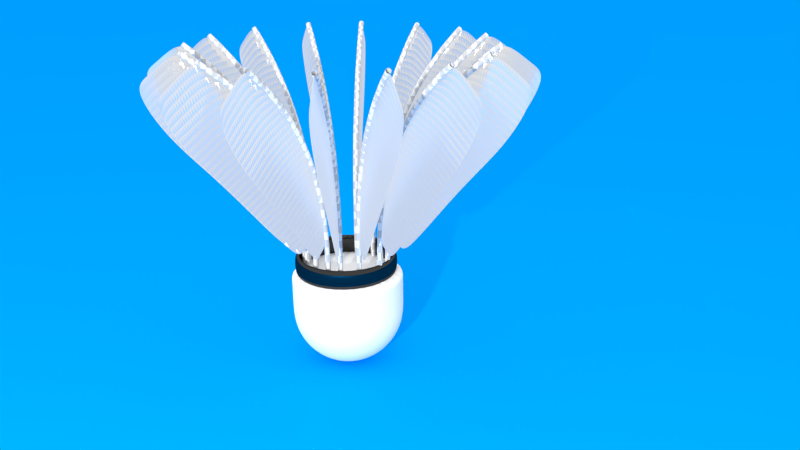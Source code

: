 # Source: bedminton_flower.blend  (saved by Blender 2.76.0; exported with 4.5.12 LTS)
import bpy
from mathutils import Matrix  # noqa: F401  (used for matrix-valued properties, if any)

bpy.ops.wm.read_factory_settings(use_empty=True)
scene = bpy.context.scene
scene.name = 'Scene'

# ---- collections
col_collection_1 = bpy.data.collections.new('Collection 1'); scene.collection.children.link(col_collection_1)

# ---- materials (node trees are filled in below, after node groups)
mat_material_005 = bpy.data.materials.new('Material.005')
mat_material_005.alpha_threshold = 0.0
mat_material_005.roughness = 0.5
mat_material_003 = bpy.data.materials.new('Material.003')
mat_material_003.alpha_threshold = 0.0
mat_material_003.roughness = 0.5
mat_hair = bpy.data.materials.new('hair')
mat_hair.alpha_threshold = 0.0
mat_hair.roughness = 0.5
mat_material_002 = bpy.data.materials.new('Material.002')
mat_material_002.alpha_threshold = 0.0
mat_material_002.roughness = 0.5
mat_material_004 = bpy.data.materials.new('Material.004')
mat_material_004.alpha_threshold = 0.0
mat_material_004.roughness = 0.5

# ---- material node trees
mat_material_005.use_nodes = True; mat_material_005.node_tree.nodes.clear()
_N = mat_material_005.node_tree.nodes; _L = mat_material_005.node_tree.links
n0 = _N.new('ShaderNodeOutputMaterial'); n0.name = 'Material Output'; n0.location = (300, 300)
n1 = _N.new('ShaderNodeBsdfDiffuse'); n1.name = 'Diffuse BSDF'; n1.location = (10, 300)
n1.inputs[0].default_value = (0.0, 0.3446, 1.0, 1.0)
_L.new(n1.outputs[0], n0.inputs[0])
n0.is_active_output = True
mat_material_003.use_nodes = True; mat_material_003.node_tree.nodes.clear()
_N = mat_material_003.node_tree.nodes; _L = mat_material_003.node_tree.links
n0 = _N.new('ShaderNodeOutputMaterial'); n0.name = 'Material Output'; n0.location = (300, 300)
n1 = _N.new('ShaderNodeMixShader'); n1.name = 'Mix Shader'; n1.location = (10, 300)
n1.inputs[0].default_value = 0.05
n2 = _N.new('ShaderNodeBsdfDiffuse'); n2.name = 'Diffuse BSDF'; n2.location = (-190, 200)
n2.inputs[0].default_value = (0.0, 0.0, 0.0, 1.0)
n3 = _N.new('ShaderNodeBsdfAnisotropic'); n3.name = 'Glossy BSDF'; n3.location = (-190, 100)
n3.distribution = 'GGX'
n3.inputs[0].default_value = (1.0, 1.0, 1.0, 1.0)
n3.inputs[1].default_value = 0.0
_L.new(n1.outputs[0], n0.inputs[0])
_L.new(n2.outputs[0], n1.inputs[1])
_L.new(n3.outputs[0], n1.inputs[2])
n0.is_active_output = True
mat_hair.use_nodes = True; mat_hair.node_tree.nodes.clear()
_N = mat_hair.node_tree.nodes; _L = mat_hair.node_tree.links
n0 = _N.new('ShaderNodeOutputMaterial'); n0.name = 'Material Output'; n0.location = (300, 300)
n1 = _N.new('ShaderNodeMixShader'); n1.name = 'Mix Shader'; n1.location = (10, 300)
n2 = _N.new('ShaderNodeEmission'); n2.name = 'Emission'; n2.location = (-180, 200)
n2.inputs[0].default_value = (0.8, 0.8, 0.8, 1.0)
n3 = _N.new('ShaderNodeBsdfHair'); n3.name = 'Hair BSDF'; n3.location = (-190, 100)
n3.inputs[3].default_value = 0.0
_L.new(n1.outputs[0], n0.inputs[0])
_L.new(n2.outputs[0], n1.inputs[1])
_L.new(n3.outputs[0], n1.inputs[2])
n0.is_active_output = True
mat_material_002.use_nodes = True; mat_material_002.node_tree.nodes.clear()
_N = mat_material_002.node_tree.nodes; _L = mat_material_002.node_tree.links
n0 = _N.new('ShaderNodeOutputMaterial'); n0.name = 'Material Output'; n0.location = (300, 300)
n1 = _N.new('ShaderNodeBsdfDiffuse'); n1.name = 'Diffuse BSDF'; n1.location = (10, 300)
n2 = _N.new('ShaderNodeTexChecker'); n2.name = 'Checker Texture'; n2.location = (-180, 300)
n2.inputs[2].default_value = (0.5382, 0.5382, 0.5382, 1.0)
n2.inputs[3].default_value = 50.0
_L.new(n1.outputs[0], n0.inputs[0])
_L.new(n2.outputs[0], n1.inputs[0])
n0.is_active_output = True
mat_material_004.use_nodes = True; mat_material_004.node_tree.nodes.clear()
_N = mat_material_004.node_tree.nodes; _L = mat_material_004.node_tree.links
n0 = _N.new('ShaderNodeOutputMaterial'); n0.name = 'Material Output'; n0.location = (300, 300)
n1 = _N.new('ShaderNodeBsdfDiffuse'); n1.name = 'Diffuse BSDF'; n1.location = (10, 300)
n1.inputs[0].default_value = (1.0, 1.0, 1.0, 1.0)
_L.new(n1.outputs[0], n0.inputs[0])
n0.is_active_output = True

# ---- world
world_world = bpy.data.worlds.new('World'); scene.world = world_world
world_world.use_nodes = True; world_world.node_tree.nodes.clear()
_N = world_world.node_tree.nodes; _L = world_world.node_tree.links
n0 = _N.new('ShaderNodeOutputWorld'); n0.name = 'World Output'; n0.location = (300, 300)
n1 = _N.new('ShaderNodeBackground'); n1.name = 'Background'; n1.location = (10, 300)
n1.inputs[0].default_value = (1.0, 1.0, 1.0, 1.0)
_L.new(n1.outputs[0], n0.inputs[0])
n0.is_active_output = True
world_world.color = (1.0, 1.0, 1.0)
world_world.use_sun_shadow = False
world_world.sun_shadow_jitter_overblur = 0.0
world_world.cycles.sampling_method = 'MANUAL'
world_world.cycles.sample_map_resolution = 256

# ---- cameras
cam_camera = bpy.data.cameras.new('Camera')
cam_camera.clip_end = 100.0
cam_camera.lens = 35.0
cam_camera.sensor_width = 32.0
cam_camera.sensor_height = 18.0
cam_camera.ortho_scale = 7.314
cam_camera.dof.focus_distance = 0.0

# ---- lights
light_lamp = bpy.data.lights.new('Lamp', 'POINT')
light_lamp.transmission_factor = 0.0
light_lamp.cutoff_distance = 30.0
light_lamp.energy = 3000.0
light_lamp.shadow_buffer_clip_start = 1.001
light_lamp.shadow_soft_size = 0.1
light_lamp.shadow_maximum_resolution = 0.006
light_lamp.use_absolute_resolution = True
light_lamp.cycles.use_multiple_importance_sampling = False

# ---- meshes
me_plane_031 = bpy.data.meshes.new('Plane.031')
me_plane_031.from_pydata([(-1.0, -1.0, 0.0), (1.0, -1.0, 0.0), (-1.0, 1.0, 0.0), (1.0, 1.0, 0.0)], [], [(0, 1, 3, 2)])
me_plane_031.materials.append(mat_material_005)
me_plane_031.use_remesh_preserve_volume = False
me_plane_031.use_remesh_preserve_attributes = False
me_plane_031.use_mirror_vertex_groups = False
me_plane_031.update()
me_cylinder_003 = bpy.data.meshes.new('Cylinder.003')
me_cylinder_003.from_pydata([(0.0, 1.0, -1.0), (0.0, 1.0, 1.0), (0.1951, 0.9808, -1.0), (0.1951, 0.9808, 1.0), (0.3827, 0.9239, -1.0), (0.3827, 0.9239, 1.0), (0.5556, 0.8315, -1.0), (0.5556, 0.8315, 1.0), (0.7071, 0.7071, -1.0), (0.7071, 0.7071, 1.0), (0.8315, 0.5556, -1.0), (0.8315, 0.5556, 1.0), (0.9239, 0.3827, -1.0), (0.9239, 0.3827, 1.0), (0.9808, 0.1951, -1.0), (0.9808, 0.1951, 1.0), (1.0, 7.55e-08, -1.0), (1.0, 7.55e-08, 1.0), (0.9808, -0.1951, -1.0), (0.9808, -0.1951, 1.0), (0.9239, -0.3827, -1.0), (0.9239, -0.3827, 1.0), (0.8315, -0.5556, -1.0), (0.8315, -0.5556, 1.0), (0.7071, -0.7071, -1.0), (0.7071, -0.7071, 1.0), (0.5556, -0.8315, -1.0), (0.5556, -0.8315, 1.0), (0.3827, -0.9239, -1.0), (0.3827, -0.9239, 1.0), (0.1951, -0.9808, -1.0), (0.1951, -0.9808, 1.0), (-3.258e-07, -1.0, -1.0), (-3.258e-07, -1.0, 1.0), (-0.1951, -0.9808, -1.0), (-0.1951, -0.9808, 1.0), (-0.3827, -0.9239, -1.0), (-0.3827, -0.9239, 1.0), (-0.5556, -0.8315, -1.0), (-0.5556, -0.8315, 1.0), (-0.7071, -0.7071, -1.0), (-0.7071, -0.7071, 1.0), (-0.8315, -0.5556, -1.0), (-0.8315, -0.5556, 1.0), (-0.9239, -0.3827, -1.0), (-0.9239, -0.3827, 1.0), (-0.9808, -0.1951, -1.0), (-0.9808, -0.1951, 1.0), (-1.0, 9.656e-07, -1.0), (-1.0, 9.656e-07, 1.0), (-0.9808, 0.1951, -1.0), (-0.9808, 0.1951, 1.0), (-0.9239, 0.3827, -1.0), (-0.9239, 0.3827, 1.0), (-0.8315, 0.5556, -1.0), (-0.8315, 0.5556, 1.0), (-0.7071, 0.7071, -1.0), (-0.7071, 0.7071, 1.0), (-0.5556, 0.8315, -1.0), (-0.5556, 0.8315, 1.0), (-0.3827, 0.9239, -1.0), (-0.3827, 0.9239, 1.0), (-0.1951, 0.9808, -1.0), (-0.1951, 0.9808, 1.0), (5.978e-09, 0.8884, -0.9873), (0.1733, 0.8713, -0.9873), (0.1733, 0.8713, 0.9873), (5.978e-09, 0.8884, 0.9873), (0.34, 0.8207, -0.9873), (0.34, 0.8207, 0.9873), (0.4935, 0.7386, -0.9873), (0.4935, 0.7386, 0.9873), (0.6282, 0.6282, -0.9873), (0.6282, 0.6282, 0.9873), (0.7386, 0.4935, -0.9873), (0.7386, 0.4935, 0.9873), (0.8207, 0.34, -0.9873), (0.8207, 0.34, 0.9873), (0.8713, 0.1733, -0.9873), (0.8713, 0.1733, 0.9873), (0.8884, 1.026e-07, -0.9873), (0.8884, 1.026e-07, 0.9873), (0.8713, -0.1733, -0.9873), (0.8713, -0.1733, 0.9873), (0.8207, -0.34, -0.9873), (0.8207, -0.34, 0.9873), (0.7386, -0.4935, -0.9873), (0.7386, -0.4935, 0.9873), (0.6282, -0.6282, -0.9873), (0.6282, -0.6282, 0.9873), (0.4935, -0.7386, -0.9873), (0.4935, -0.7386, 0.9873), (0.34, -0.8207, -0.9873), (0.34, -0.8207, 0.9873), (0.1733, -0.8713, -0.9873), (0.1733, -0.8713, 0.9873), (-2.835e-07, -0.8884, -0.9873), (-2.835e-07, -0.8884, 0.9873), (-0.1733, -0.8713, -0.9873), (-0.1733, -0.8713, 0.9873), (-0.34, -0.8207, -0.9873), (-0.34, -0.8207, 0.9873), (-0.4935, -0.7386, -0.9873), (-0.4935, -0.7386, 0.9873), (-0.6282, -0.6282, -0.9873), (-0.6282, -0.6282, 0.9873), (-0.7386, -0.4935, -0.9873), (-0.7386, -0.4935, 0.9873), (-0.8207, -0.34, -0.9873), (-0.8207, -0.34, 0.9873), (-0.8713, -0.1733, -0.9873), (-0.8713, -0.1733, 0.9873), (-0.8884, 8.934e-07, -0.9873), (-0.8884, 8.934e-07, 0.9873), (-0.8713, 0.1733, -0.9873), (-0.8713, 0.1733, 0.9873), (-0.8207, 0.34, -0.9873), (-0.8207, 0.34, 0.9873), (-0.7386, 0.4935, -0.9873), (-0.7386, 0.4935, 0.9873), (-0.6282, 0.6282, -0.9873), (-0.6282, 0.6282, 0.9873), (-0.4935, 0.7386, -0.9873), (-0.4935, 0.7386, 0.9873), (-0.34, 0.8207, -0.9873), (-0.34, 0.8207, 0.9873), (-0.1733, 0.8713, -0.9873), (-0.1733, 0.8713, 0.9873), (5.978e-09, 0.8884, -0.3291), (5.978e-09, 0.8884, 0.3291), (0.1733, 0.8713, 0.3291), (0.1733, 0.8713, -0.3291), (0.34, 0.8207, 0.3291), (0.34, 0.8207, -0.3291), (0.4935, 0.7386, 0.3291), (0.4935, 0.7386, -0.3291), (0.6282, 0.6282, 0.3291), (0.6282, 0.6282, -0.3291), (0.7386, 0.4935, 0.3291), (0.7386, 0.4935, -0.3291), (0.8207, 0.34, 0.3291), (0.8207, 0.34, -0.3291), (0.8713, 0.1733, 0.3291), (0.8713, 0.1733, -0.3291), (0.8884, 1.026e-07, 0.3291), (0.8884, 1.026e-07, -0.3291), (0.8713, -0.1733, 0.3291), (0.8713, -0.1733, -0.3291), (0.8207, -0.34, 0.3291), (0.8207, -0.34, -0.3291), (0.7386, -0.4935, 0.3291), (0.7386, -0.4935, -0.3291), (0.6282, -0.6282, 0.3291), (0.6282, -0.6282, -0.3291), (0.4935, -0.7386, 0.3291), (0.4935, -0.7386, -0.3291), (0.34, -0.8207, 0.3291), (0.34, -0.8207, -0.3291), (0.1733, -0.8713, 0.3291), (0.1733, -0.8713, -0.3291), (-2.835e-07, -0.8884, 0.3291), (-2.835e-07, -0.8884, -0.3291), (-0.1733, -0.8713, 0.3291), (-0.1733, -0.8713, -0.3291), (-0.34, -0.8207, 0.3291), (-0.34, -0.8207, -0.3291), (-0.4935, -0.7386, 0.3291), (-0.4935, -0.7386, -0.3291), (-0.6282, -0.6282, 0.3291), (-0.6282, -0.6282, -0.3291), (-0.7386, -0.4935, 0.3291), (-0.7386, -0.4935, -0.3291), (-0.8207, -0.34, 0.3291), (-0.8207, -0.34, -0.3291), (-0.8713, -0.1733, 0.3291), (-0.8713, -0.1733, -0.3291), (-0.8884, 8.934e-07, 0.3291), (-0.8884, 8.934e-07, -0.3291), (-0.8713, 0.1733, 0.3291), (-0.8713, 0.1733, -0.3291), (-0.8207, 0.34, 0.3291), (-0.8207, 0.34, -0.3291), (-0.7386, 0.4935, 0.3291), (-0.7386, 0.4935, -0.3291), (-0.6282, 0.6282, 0.3291), (-0.6282, 0.6282, -0.3291), (-0.4935, 0.7386, 0.3291), (-0.4935, 0.7386, -0.3291), (-0.34, 0.8207, 0.3291), (-0.34, 0.8207, -0.3291), (-0.1733, 0.8713, 0.3291), (-0.1733, 0.8713, -0.3291)], [], [(0, 2, 3, 1), (2, 4, 5, 3), (4, 6, 7, 5), (6, 8, 9, 7), (8, 10, 11, 9), (10, 12, 13, 11), (12, 14, 15, 13), (14, 16, 17, 15), (16, 18, 19, 17), (18, 20, 21, 19), (20, 22, 23, 21), (22, 24, 25, 23), (24, 26, 27, 25), (26, 28, 29, 27), (28, 30, 31, 29), (30, 32, 33, 31), (32, 34, 35, 33), (34, 36, 37, 35), (36, 38, 39, 37), (38, 40, 41, 39), (40, 42, 43, 41), (42, 44, 45, 43), (44, 46, 47, 45), (46, 48, 49, 47), (48, 50, 51, 49), (50, 52, 53, 51), (52, 54, 55, 53), (54, 56, 57, 55), (56, 58, 59, 57), (58, 60, 61, 59), (130, 66, 69, 132), (62, 0, 1, 63), (60, 62, 63, 61), (129, 67, 66, 130), (132, 69, 71, 134), (134, 71, 73, 136), (136, 73, 75, 138), (138, 75, 77, 140), (140, 77, 79, 142), (142, 79, 81, 144), (144, 81, 83, 146), (146, 83, 85, 148), (148, 85, 87, 150), (150, 87, 89, 152), (152, 89, 91, 154), (154, 91, 93, 156), (156, 93, 95, 158), (158, 95, 97, 160), (160, 97, 99, 162), (162, 99, 101, 164), (164, 101, 103, 166), (166, 103, 105, 168), (168, 105, 107, 170), (170, 107, 109, 172), (172, 109, 111, 174), (174, 111, 113, 176), (176, 113, 115, 178), (178, 115, 117, 180), (180, 117, 119, 182), (182, 119, 121, 184), (184, 121, 123, 186), (186, 123, 125, 188), (190, 127, 67, 129), (188, 125, 127, 190), (49, 51, 115, 113), (6, 4, 68, 70), (38, 36, 100, 102), (3, 5, 69, 66), (35, 37, 101, 99), (21, 23, 87, 85), (53, 55, 119, 117), (7, 9, 73, 71), (39, 41, 105, 103), (24, 22, 86, 88), (56, 54, 118, 120), (10, 8, 72, 74), (42, 40, 104, 106), (28, 26, 90, 92), (60, 58, 122, 124), (25, 27, 91, 89), (57, 59, 123, 121), (14, 12, 76, 78), (46, 44, 108, 110), (11, 13, 77, 75), (43, 45, 109, 107), (29, 31, 95, 93), (61, 63, 127, 125), (15, 17, 81, 79), (47, 49, 113, 111), (2, 0, 64, 65), (32, 30, 94, 96), (0, 62, 126, 64), (18, 16, 80, 82), (50, 48, 112, 114), (4, 2, 65, 68), (36, 34, 98, 100), (33, 35, 99, 97), (22, 20, 84, 86), (54, 52, 116, 118), (19, 21, 85, 83), (51, 53, 117, 115), (5, 7, 71, 69), (37, 39, 103, 101), (23, 25, 89, 87), (55, 57, 121, 119), (8, 6, 70, 72), (40, 38, 102, 104), (26, 24, 88, 90), (58, 56, 120, 122), (12, 10, 74, 76), (44, 42, 106, 108), (9, 11, 75, 73), (41, 43, 107, 105), (30, 28, 92, 94), (62, 60, 124, 126), (27, 29, 93, 91), (59, 61, 125, 123), (13, 15, 79, 77), (45, 47, 111, 109), (31, 33, 97, 95), (63, 1, 67, 127), (16, 14, 78, 80), (48, 46, 110, 112), (1, 3, 66, 67), (34, 32, 96, 98), (20, 18, 82, 84), (52, 50, 114, 116), (17, 19, 83, 81), (124, 189, 191, 126), (189, 188, 190, 191), (126, 191, 128, 64), (191, 190, 129, 128), (122, 187, 189, 124), (187, 186, 188, 189), (120, 185, 187, 122), (185, 184, 186, 187), (118, 183, 185, 120), (183, 182, 184, 185), (116, 181, 183, 118), (181, 180, 182, 183), (114, 179, 181, 116), (179, 178, 180, 181), (112, 177, 179, 114), (177, 176, 178, 179), (110, 175, 177, 112), (175, 174, 176, 177), (108, 173, 175, 110), (173, 172, 174, 175), (106, 171, 173, 108), (171, 170, 172, 173), (104, 169, 171, 106), (169, 168, 170, 171), (102, 167, 169, 104), (167, 166, 168, 169), (100, 165, 167, 102), (165, 164, 166, 167), (98, 163, 165, 100), (163, 162, 164, 165), (96, 161, 163, 98), (161, 160, 162, 163), (94, 159, 161, 96), (159, 158, 160, 161), (92, 157, 159, 94), (157, 156, 158, 159), (90, 155, 157, 92), (155, 154, 156, 157), (88, 153, 155, 90), (153, 152, 154, 155), (86, 151, 153, 88), (151, 150, 152, 153), (84, 149, 151, 86), (149, 148, 150, 151), (82, 147, 149, 84), (147, 146, 148, 149), (80, 145, 147, 82), (145, 144, 146, 147), (78, 143, 145, 80), (143, 142, 144, 145), (76, 141, 143, 78), (141, 140, 142, 143), (74, 139, 141, 76), (139, 138, 140, 141), (72, 137, 139, 74), (137, 136, 138, 139), (70, 135, 137, 72), (135, 134, 136, 137), (68, 133, 135, 70), (133, 132, 134, 135), (64, 128, 131, 65), (128, 129, 130, 131), (65, 131, 133, 68), (131, 130, 132, 133)])
me_cylinder_003.polygons.foreach_set('use_smooth', [True] * 192)
me_cylinder_003.materials.append(mat_material_003)
me_cylinder_003.use_remesh_preserve_volume = False
me_cylinder_003.use_remesh_preserve_attributes = False
me_cylinder_003.use_mirror_vertex_groups = False
me_cylinder_003.update()
me_plane_030 = bpy.data.meshes.new('Plane.030')
me_plane_030.from_pydata([(-0.9401, -1.095, -8.416e-09), (1.0, -0.4295, 0.0), (-1.0, 1.0, 0.0), (1.0, 0.4295, 0.0), (-1.0, 0.3333, 0.0), (-1.036, -0.7605, -5.571e-09), (1.0, -0.1432, 0.0), (1.0, 0.1432, 0.0), (-0.428, -1.563, -1.611e-08), (0.08492, -1.639, -2.685e-08), (0.582, -1.252, -2.266e-08), (0.5, 0.6123, 0.0), (0.0, 0.8225, 0.0), (-0.5, 1.175, 0.0), (0.5, -0.2041, 0.0), (0.0, -0.2742, 0.0), (-0.5, -0.3915, 0.0), (0.5, 0.2041, 0.0), (0.0, 0.2742, 0.0), (-0.5, 0.3915, 0.0)], [], [(17, 7, 3, 11), (10, 1, 6, 14), (14, 6, 7, 17), (5, 16, 19, 4), (16, 15, 18, 19), (15, 14, 17, 18), (0, 8, 16, 5), (8, 9, 15, 16), (9, 10, 14, 15), (4, 19, 13, 2), (19, 18, 12, 13), (18, 17, 11, 12)])
me_plane_030.materials.append(mat_hair)
me_plane_030.use_remesh_preserve_volume = False
me_plane_030.use_remesh_preserve_attributes = False
me_plane_030.use_mirror_vertex_groups = False
me_plane_030.update()
me_plane_029 = bpy.data.meshes.new('Plane.029')
me_plane_029.from_pydata([(-0.9401, -1.095, -8.416e-09), (1.0, -0.4295, 0.0), (-1.0, 1.0, 0.0), (1.0, 0.4295, 0.0), (-1.0, 0.3333, 0.0), (-1.036, -0.7605, -5.571e-09), (1.0, -0.1432, 0.0), (1.0, 0.1432, 0.0), (-0.428, -1.563, -1.611e-08), (0.08492, -1.639, -2.685e-08), (0.582, -1.252, -2.266e-08), (0.5, 0.6123, 0.0), (0.0, 0.8225, 0.0), (-0.5, 1.175, 0.0), (0.5, -0.2041, 0.0), (0.0, -0.2742, 0.0), (-0.5, -0.3915, 0.0), (0.5, 0.2041, 0.0), (0.0, 0.2742, 0.0), (-0.5, 0.3915, 0.0)], [], [(17, 7, 3, 11), (10, 1, 6, 14), (14, 6, 7, 17), (5, 16, 19, 4), (16, 15, 18, 19), (15, 14, 17, 18), (0, 8, 16, 5), (8, 9, 15, 16), (9, 10, 14, 15), (4, 19, 13, 2), (19, 18, 12, 13), (18, 17, 11, 12)])
me_plane_029.materials.append(mat_hair)
me_plane_029.use_remesh_preserve_volume = False
me_plane_029.use_remesh_preserve_attributes = False
me_plane_029.use_mirror_vertex_groups = False
me_plane_029.update()
me_plane_028 = bpy.data.meshes.new('Plane.028')
me_plane_028.from_pydata([(-0.9401, -1.095, -8.416e-09), (1.0, -0.4295, 0.0), (-1.0, 1.0, 0.0), (1.0, 0.4295, 0.0), (-1.0, 0.3333, 0.0), (-1.036, -0.7605, -5.571e-09), (1.0, -0.1432, 0.0), (1.0, 0.1432, 0.0), (-0.428, -1.563, -1.611e-08), (0.08492, -1.639, -2.685e-08), (0.582, -1.252, -2.266e-08), (0.5, 0.6123, 0.0), (0.0, 0.8225, 0.0), (-0.5, 1.175, 0.0), (0.5, -0.2041, 0.0), (0.0, -0.2742, 0.0), (-0.5, -0.3915, 0.0), (0.5, 0.2041, 0.0), (0.0, 0.2742, 0.0), (-0.5, 0.3915, 0.0)], [], [(17, 7, 3, 11), (10, 1, 6, 14), (14, 6, 7, 17), (5, 16, 19, 4), (16, 15, 18, 19), (15, 14, 17, 18), (0, 8, 16, 5), (8, 9, 15, 16), (9, 10, 14, 15), (4, 19, 13, 2), (19, 18, 12, 13), (18, 17, 11, 12)])
me_plane_028.materials.append(mat_hair)
me_plane_028.use_remesh_preserve_volume = False
me_plane_028.use_remesh_preserve_attributes = False
me_plane_028.use_mirror_vertex_groups = False
me_plane_028.update()
me_plane_027 = bpy.data.meshes.new('Plane.027')
me_plane_027.from_pydata([(-0.9401, -1.095, -8.416e-09), (1.0, -0.4295, 0.0), (-1.0, 1.0, 0.0), (1.0, 0.4295, 0.0), (-1.0, 0.3333, 0.0), (-1.036, -0.7605, -5.571e-09), (1.0, -0.1432, 0.0), (1.0, 0.1432, 0.0), (-0.428, -1.563, -1.611e-08), (0.08492, -1.639, -2.685e-08), (0.582, -1.252, -2.266e-08), (0.5, 0.6123, 0.0), (0.0, 0.8225, 0.0), (-0.5, 1.175, 0.0), (0.5, -0.2041, 0.0), (0.0, -0.2742, 0.0), (-0.5, -0.3915, 0.0), (0.5, 0.2041, 0.0), (0.0, 0.2742, 0.0), (-0.5, 0.3915, 0.0)], [], [(17, 7, 3, 11), (10, 1, 6, 14), (14, 6, 7, 17), (5, 16, 19, 4), (16, 15, 18, 19), (15, 14, 17, 18), (0, 8, 16, 5), (8, 9, 15, 16), (9, 10, 14, 15), (4, 19, 13, 2), (19, 18, 12, 13), (18, 17, 11, 12)])
me_plane_027.materials.append(mat_hair)
me_plane_027.use_remesh_preserve_volume = False
me_plane_027.use_remesh_preserve_attributes = False
me_plane_027.use_mirror_vertex_groups = False
me_plane_027.update()
me_plane_026 = bpy.data.meshes.new('Plane.026')
me_plane_026.from_pydata([(-0.9401, -1.095, -8.416e-09), (1.0, -0.4295, 0.0), (-1.0, 1.0, 0.0), (1.0, 0.4295, 0.0), (-1.0, 0.3333, 0.0), (-1.036, -0.7605, -5.571e-09), (1.0, -0.1432, 0.0), (1.0, 0.1432, 0.0), (-0.428, -1.563, -1.611e-08), (0.08492, -1.639, -2.685e-08), (0.582, -1.252, -2.266e-08), (0.5, 0.6123, 0.0), (0.0, 0.8225, 0.0), (-0.5, 1.175, 0.0), (0.5, -0.2041, 0.0), (0.0, -0.2742, 0.0), (-0.5, -0.3915, 0.0), (0.5, 0.2041, 0.0), (0.0, 0.2742, 0.0), (-0.5, 0.3915, 0.0)], [], [(17, 7, 3, 11), (10, 1, 6, 14), (14, 6, 7, 17), (5, 16, 19, 4), (16, 15, 18, 19), (15, 14, 17, 18), (0, 8, 16, 5), (8, 9, 15, 16), (9, 10, 14, 15), (4, 19, 13, 2), (19, 18, 12, 13), (18, 17, 11, 12)])
me_plane_026.materials.append(mat_hair)
me_plane_026.use_remesh_preserve_volume = False
me_plane_026.use_remesh_preserve_attributes = False
me_plane_026.use_mirror_vertex_groups = False
me_plane_026.update()
me_plane_025 = bpy.data.meshes.new('Plane.025')
me_plane_025.from_pydata([(-0.9401, -1.095, -8.416e-09), (1.0, -0.4295, 0.0), (-1.0, 1.0, 0.0), (1.0, 0.4295, 0.0), (-1.0, 0.3333, 0.0), (-1.036, -0.7605, -5.571e-09), (1.0, -0.1432, 0.0), (1.0, 0.1432, 0.0), (-0.428, -1.563, -1.611e-08), (0.08492, -1.639, -2.685e-08), (0.582, -1.252, -2.266e-08), (0.5, 0.6123, 0.0), (0.0, 0.8225, 0.0), (-0.5, 1.175, 0.0), (0.5, -0.2041, 0.0), (0.0, -0.2742, 0.0), (-0.5, -0.3915, 0.0), (0.5, 0.2041, 0.0), (0.0, 0.2742, 0.0), (-0.5, 0.3915, 0.0)], [], [(17, 7, 3, 11), (10, 1, 6, 14), (14, 6, 7, 17), (5, 16, 19, 4), (16, 15, 18, 19), (15, 14, 17, 18), (0, 8, 16, 5), (8, 9, 15, 16), (9, 10, 14, 15), (4, 19, 13, 2), (19, 18, 12, 13), (18, 17, 11, 12)])
me_plane_025.materials.append(mat_hair)
me_plane_025.use_remesh_preserve_volume = False
me_plane_025.use_remesh_preserve_attributes = False
me_plane_025.use_mirror_vertex_groups = False
me_plane_025.update()
me_plane_024 = bpy.data.meshes.new('Plane.024')
me_plane_024.from_pydata([(-0.9401, -1.095, -8.416e-09), (1.0, -0.4295, 0.0), (-1.0, 1.0, 0.0), (1.0, 0.4295, 0.0), (-1.0, 0.3333, 0.0), (-1.036, -0.7605, -5.571e-09), (1.0, -0.1432, 0.0), (1.0, 0.1432, 0.0), (-0.428, -1.563, -1.611e-08), (0.08492, -1.639, -2.685e-08), (0.582, -1.252, -2.266e-08), (0.5, 0.6123, 0.0), (0.0, 0.8225, 0.0), (-0.5, 1.175, 0.0), (0.5, -0.2041, 0.0), (0.0, -0.2742, 0.0), (-0.5, -0.3915, 0.0), (0.5, 0.2041, 0.0), (0.0, 0.2742, 0.0), (-0.5, 0.3915, 0.0)], [], [(17, 7, 3, 11), (10, 1, 6, 14), (14, 6, 7, 17), (5, 16, 19, 4), (16, 15, 18, 19), (15, 14, 17, 18), (0, 8, 16, 5), (8, 9, 15, 16), (9, 10, 14, 15), (4, 19, 13, 2), (19, 18, 12, 13), (18, 17, 11, 12)])
me_plane_024.materials.append(mat_hair)
me_plane_024.use_remesh_preserve_volume = False
me_plane_024.use_remesh_preserve_attributes = False
me_plane_024.use_mirror_vertex_groups = False
me_plane_024.update()
me_plane_023 = bpy.data.meshes.new('Plane.023')
me_plane_023.from_pydata([(-0.9401, -1.095, -8.416e-09), (1.0, -0.4295, 0.0), (-1.0, 1.0, 0.0), (1.0, 0.4295, 0.0), (-1.0, 0.3333, 0.0), (-1.036, -0.7605, -5.571e-09), (1.0, -0.1432, 0.0), (1.0, 0.1432, 0.0), (-0.428, -1.563, -1.611e-08), (0.08492, -1.639, -2.685e-08), (0.582, -1.252, -2.266e-08), (0.5, 0.6123, 0.0), (0.0, 0.8225, 0.0), (-0.5, 1.175, 0.0), (0.5, -0.2041, 0.0), (0.0, -0.2742, 0.0), (-0.5, -0.3915, 0.0), (0.5, 0.2041, 0.0), (0.0, 0.2742, 0.0), (-0.5, 0.3915, 0.0)], [], [(17, 7, 3, 11), (10, 1, 6, 14), (14, 6, 7, 17), (5, 16, 19, 4), (16, 15, 18, 19), (15, 14, 17, 18), (0, 8, 16, 5), (8, 9, 15, 16), (9, 10, 14, 15), (4, 19, 13, 2), (19, 18, 12, 13), (18, 17, 11, 12)])
me_plane_023.materials.append(mat_hair)
me_plane_023.use_remesh_preserve_volume = False
me_plane_023.use_remesh_preserve_attributes = False
me_plane_023.use_mirror_vertex_groups = False
me_plane_023.update()
me_plane_022 = bpy.data.meshes.new('Plane.022')
me_plane_022.from_pydata([(-0.9401, -1.095, -8.416e-09), (1.0, -0.4295, 0.0), (-1.0, 1.0, 0.0), (1.0, 0.4295, 0.0), (-1.0, 0.3333, 0.0), (-1.036, -0.7605, -5.571e-09), (1.0, -0.1432, 0.0), (1.0, 0.1432, 0.0), (-0.428, -1.563, -1.611e-08), (0.08492, -1.639, -2.685e-08), (0.582, -1.252, -2.266e-08), (0.5, 0.6123, 0.0), (0.0, 0.8225, 0.0), (-0.5, 1.175, 0.0), (0.5, -0.2041, 0.0), (0.0, -0.2742, 0.0), (-0.5, -0.3915, 0.0), (0.5, 0.2041, 0.0), (0.0, 0.2742, 0.0), (-0.5, 0.3915, 0.0)], [], [(17, 7, 3, 11), (10, 1, 6, 14), (14, 6, 7, 17), (5, 16, 19, 4), (16, 15, 18, 19), (15, 14, 17, 18), (0, 8, 16, 5), (8, 9, 15, 16), (9, 10, 14, 15), (4, 19, 13, 2), (19, 18, 12, 13), (18, 17, 11, 12)])
me_plane_022.materials.append(mat_hair)
me_plane_022.use_remesh_preserve_volume = False
me_plane_022.use_remesh_preserve_attributes = False
me_plane_022.use_mirror_vertex_groups = False
me_plane_022.update()
me_plane_021 = bpy.data.meshes.new('Plane.021')
me_plane_021.from_pydata([(-0.9401, -1.095, -8.416e-09), (1.0, -0.4295, 0.0), (-1.0, 1.0, 0.0), (1.0, 0.4295, 0.0), (-1.0, 0.3333, 0.0), (-1.036, -0.7605, -5.571e-09), (1.0, -0.1432, 0.0), (1.0, 0.1432, 0.0), (-0.428, -1.563, -1.611e-08), (0.08492, -1.639, -2.685e-08), (0.582, -1.252, -2.266e-08), (0.5, 0.6123, 0.0), (0.0, 0.8225, 0.0), (-0.5, 1.175, 0.0), (0.5, -0.2041, 0.0), (0.0, -0.2742, 0.0), (-0.5, -0.3915, 0.0), (0.5, 0.2041, 0.0), (0.0, 0.2742, 0.0), (-0.5, 0.3915, 0.0)], [], [(17, 7, 3, 11), (10, 1, 6, 14), (14, 6, 7, 17), (5, 16, 19, 4), (16, 15, 18, 19), (15, 14, 17, 18), (0, 8, 16, 5), (8, 9, 15, 16), (9, 10, 14, 15), (4, 19, 13, 2), (19, 18, 12, 13), (18, 17, 11, 12)])
me_plane_021.materials.append(mat_hair)
me_plane_021.use_remesh_preserve_volume = False
me_plane_021.use_remesh_preserve_attributes = False
me_plane_021.use_mirror_vertex_groups = False
me_plane_021.update()
me_plane_020 = bpy.data.meshes.new('Plane.020')
me_plane_020.from_pydata([(-0.9401, -1.095, -8.416e-09), (1.0, -0.4295, 0.0), (-1.0, 1.0, 0.0), (1.0, 0.4295, 0.0), (-1.0, 0.3333, 0.0), (-1.036, -0.7605, -5.571e-09), (1.0, -0.1432, 0.0), (1.0, 0.1432, 0.0), (-0.428, -1.563, -1.611e-08), (0.08492, -1.639, -2.685e-08), (0.582, -1.252, -2.266e-08), (0.5, 0.6123, 0.0), (0.0, 0.8225, 0.0), (-0.5, 1.175, 0.0), (0.5, -0.2041, 0.0), (0.0, -0.2742, 0.0), (-0.5, -0.3915, 0.0), (0.5, 0.2041, 0.0), (0.0, 0.2742, 0.0), (-0.5, 0.3915, 0.0)], [], [(17, 7, 3, 11), (10, 1, 6, 14), (14, 6, 7, 17), (5, 16, 19, 4), (16, 15, 18, 19), (15, 14, 17, 18), (0, 8, 16, 5), (8, 9, 15, 16), (9, 10, 14, 15), (4, 19, 13, 2), (19, 18, 12, 13), (18, 17, 11, 12)])
me_plane_020.materials.append(mat_hair)
me_plane_020.use_remesh_preserve_volume = False
me_plane_020.use_remesh_preserve_attributes = False
me_plane_020.use_mirror_vertex_groups = False
me_plane_020.update()
me_plane_019 = bpy.data.meshes.new('Plane.019')
me_plane_019.from_pydata([(-0.9401, -1.095, -8.416e-09), (1.0, -0.4295, 0.0), (-1.0, 1.0, 0.0), (1.0, 0.4295, 0.0), (-1.0, 0.3333, 0.0), (-1.036, -0.7605, -5.571e-09), (1.0, -0.1432, 0.0), (1.0, 0.1432, 0.0), (-0.428, -1.563, -1.611e-08), (0.08492, -1.639, -2.685e-08), (0.582, -1.252, -2.266e-08), (0.5, 0.6123, 0.0), (0.0, 0.8225, 0.0), (-0.5, 1.175, 0.0), (0.5, -0.2041, 0.0), (0.0, -0.2742, 0.0), (-0.5, -0.3915, 0.0), (0.5, 0.2041, 0.0), (0.0, 0.2742, 0.0), (-0.5, 0.3915, 0.0)], [], [(17, 7, 3, 11), (10, 1, 6, 14), (14, 6, 7, 17), (5, 16, 19, 4), (16, 15, 18, 19), (15, 14, 17, 18), (0, 8, 16, 5), (8, 9, 15, 16), (9, 10, 14, 15), (4, 19, 13, 2), (19, 18, 12, 13), (18, 17, 11, 12)])
me_plane_019.materials.append(mat_hair)
me_plane_019.use_remesh_preserve_volume = False
me_plane_019.use_remesh_preserve_attributes = False
me_plane_019.use_mirror_vertex_groups = False
me_plane_019.update()
me_plane_018 = bpy.data.meshes.new('Plane.018')
me_plane_018.from_pydata([(-0.9401, -1.095, -8.416e-09), (1.0, -0.4295, 0.0), (-1.0, 1.0, 0.0), (1.0, 0.4295, 0.0), (-1.0, 0.3333, 0.0), (-1.036, -0.7605, -5.571e-09), (1.0, -0.1432, 0.0), (1.0, 0.1432, 0.0), (-0.428, -1.563, -1.611e-08), (0.08492, -1.639, -2.685e-08), (0.582, -1.252, -2.266e-08), (0.5, 0.6123, 0.0), (0.0, 0.8225, 0.0), (-0.5, 1.175, 0.0), (0.5, -0.2041, 0.0), (0.0, -0.2742, 0.0), (-0.5, -0.3915, 0.0), (0.5, 0.2041, 0.0), (0.0, 0.2742, 0.0), (-0.5, 0.3915, 0.0)], [], [(17, 7, 3, 11), (10, 1, 6, 14), (14, 6, 7, 17), (5, 16, 19, 4), (16, 15, 18, 19), (15, 14, 17, 18), (0, 8, 16, 5), (8, 9, 15, 16), (9, 10, 14, 15), (4, 19, 13, 2), (19, 18, 12, 13), (18, 17, 11, 12)])
me_plane_018.materials.append(mat_hair)
me_plane_018.use_remesh_preserve_volume = False
me_plane_018.use_remesh_preserve_attributes = False
me_plane_018.use_mirror_vertex_groups = False
me_plane_018.update()
me_plane_017 = bpy.data.meshes.new('Plane.017')
me_plane_017.from_pydata([(-0.9401, -1.095, -8.416e-09), (1.0, -0.4295, 0.0), (-1.0, 1.0, 0.0), (1.0, 0.4295, 0.0), (-1.0, 0.3333, 0.0), (-1.036, -0.7605, -5.571e-09), (1.0, -0.1432, 0.0), (1.0, 0.1432, 0.0), (-0.428, -1.563, -1.611e-08), (0.08492, -1.639, -2.685e-08), (0.582, -1.252, -2.266e-08), (0.5, 0.6123, 0.0), (0.0, 0.8225, 0.0), (-0.5, 1.175, 0.0), (0.5, -0.2041, 0.0), (0.0, -0.2742, 0.0), (-0.5, -0.3915, 0.0), (0.5, 0.2041, 0.0), (0.0, 0.2742, 0.0), (-0.5, 0.3915, 0.0)], [], [(17, 7, 3, 11), (10, 1, 6, 14), (14, 6, 7, 17), (5, 16, 19, 4), (16, 15, 18, 19), (15, 14, 17, 18), (0, 8, 16, 5), (8, 9, 15, 16), (9, 10, 14, 15), (4, 19, 13, 2), (19, 18, 12, 13), (18, 17, 11, 12)])
me_plane_017.materials.append(mat_hair)
me_plane_017.use_remesh_preserve_volume = False
me_plane_017.use_remesh_preserve_attributes = False
me_plane_017.use_mirror_vertex_groups = False
me_plane_017.update()
me_plane_016 = bpy.data.meshes.new('Plane.016')
me_plane_016.from_pydata([(-0.9401, -1.095, -8.416e-09), (1.0, -0.4295, 0.0), (-1.0, 1.0, 0.0), (1.0, 0.4295, 0.0), (-1.0, 0.3333, 0.0), (-1.036, -0.7605, -5.571e-09), (1.0, -0.1432, 0.0), (1.0, 0.1432, 0.0), (-0.428, -1.563, -1.611e-08), (0.08492, -1.639, -2.685e-08), (0.582, -1.252, -2.266e-08), (0.5, 0.6123, 0.0), (0.0, 0.8225, 0.0), (-0.5, 1.175, 0.0), (0.5, -0.2041, 0.0), (0.0, -0.2742, 0.0), (-0.5, -0.3915, 0.0), (0.5, 0.2041, 0.0), (0.0, 0.2742, 0.0), (-0.5, 0.3915, 0.0)], [], [(17, 7, 3, 11), (10, 1, 6, 14), (14, 6, 7, 17), (5, 16, 19, 4), (16, 15, 18, 19), (15, 14, 17, 18), (0, 8, 16, 5), (8, 9, 15, 16), (9, 10, 14, 15), (4, 19, 13, 2), (19, 18, 12, 13), (18, 17, 11, 12)])
me_plane_016.materials.append(mat_hair)
me_plane_016.use_remesh_preserve_volume = False
me_plane_016.use_remesh_preserve_attributes = False
me_plane_016.use_mirror_vertex_groups = False
me_plane_016.update()
me_plane_008 = bpy.data.meshes.new('Plane.008')
me_plane_008.from_pydata([(-0.9401, -1.095, -8.416e-09), (1.0, -0.4295, 0.0), (-1.0, 1.0, 0.0), (1.0, 0.4295, 0.0), (-1.0, 0.3333, 0.0), (-1.036, -0.7605, -5.571e-09), (1.0, -0.1432, 0.0), (1.0, 0.1432, 0.0), (-0.428, -1.563, -1.611e-08), (0.08492, -1.639, -2.685e-08), (0.582, -1.252, -2.266e-08), (0.5, 0.6123, 0.0), (0.0, 0.8225, 0.0), (-0.5, 1.175, 0.0), (0.5, -0.2041, 0.0), (0.0, -0.2742, 0.0), (-0.5, -0.3915, 0.0), (0.5, 0.2041, 0.0), (0.0, 0.2742, 0.0), (-0.5, 0.3915, 0.0)], [], [(17, 7, 3, 11), (10, 1, 6, 14), (14, 6, 7, 17), (5, 16, 19, 4), (16, 15, 18, 19), (15, 14, 17, 18), (0, 8, 16, 5), (8, 9, 15, 16), (9, 10, 14, 15), (4, 19, 13, 2), (19, 18, 12, 13), (18, 17, 11, 12)])
me_plane_008.materials.append(mat_hair)
me_plane_008.use_remesh_preserve_volume = False
me_plane_008.use_remesh_preserve_attributes = False
me_plane_008.use_mirror_vertex_groups = False
me_plane_008.update()
me_sphere = bpy.data.meshes.new('Sphere')
me_sphere.from_pydata([(-0.9808, -0.1951, 0.1686), (-1.0, 0.0, 7.55e-08), (-0.9808, 0.0, -0.1951), (-0.9239, 0.0, -0.3827), (-0.8315, 0.0, -0.5556), (-0.7071, 0.0, -0.7071), (-0.5556, 0.0, -0.8315), (-0.3827, 0.0, -0.9239), (-0.1951, 0.0, -0.9808), (-0.9239, -0.3827, 0.1686), (-0.9808, 0.1951, 7.55e-08), (-0.9619, 0.1913, -0.1951), (-0.9061, 0.1802, -0.3827), (-0.8155, 0.1622, -0.5556), (-0.6935, 0.1379, -0.7071), (-0.5449, 0.1084, -0.8315), (-0.3753, 0.07466, -0.9239), (-0.1913, 0.03806, -0.9808), (-0.8315, -0.5556, 0.1686), (-0.9239, 0.3827, 7.55e-08), (-0.9061, 0.3753, -0.1951), (-0.8536, 0.3536, -0.3827), (-0.7682, 0.3182, -0.5556), (-0.6533, 0.2706, -0.7071), (-0.5133, 0.2126, -0.8315), (-0.3536, 0.1464, -0.9239), (-0.1802, 0.07466, -0.9808), (-0.7071, -0.7071, 0.1686), (-0.8315, 0.5556, 7.55e-08), (-0.8155, 0.5449, -0.1951), (-0.7682, 0.5133, -0.3827), (-0.6913, 0.4619, -0.5556), (-0.5879, 0.3928, -0.7071), (-0.4619, 0.3087, -0.8315), (-0.3182, 0.2126, -0.9239), (-0.1622, 0.1084, -0.9808), (-0.5556, -0.8315, 0.1686), (-0.7071, 0.7071, 7.55e-08), (-0.6935, 0.6935, -0.1951), (-0.6533, 0.6533, -0.3827), (-0.5879, 0.5879, -0.5556), (-0.5, 0.5, -0.7071), (-0.3928, 0.3928, -0.8315), (-0.2706, 0.2706, -0.9239), (-0.1379, 0.1379, -0.9808), (-0.3827, -0.9239, 0.1686), (-0.5556, 0.8315, 7.55e-08), (-0.5449, 0.8155, -0.1951), (-0.5133, 0.7682, -0.3827), (-0.4619, 0.6913, -0.5556), (-0.3928, 0.5879, -0.7071), (-0.3087, 0.4619, -0.8315), (-0.2126, 0.3182, -0.9239), (-0.1084, 0.1622, -0.9808), (-0.1951, -0.9808, 0.1686), (-0.3827, 0.9239, 7.55e-08), (-0.3753, 0.9061, -0.1951), (-0.3536, 0.8536, -0.3827), (-0.3182, 0.7682, -0.5556), (-0.2706, 0.6533, -0.7071), (-0.2126, 0.5133, -0.8315), (-0.1464, 0.3536, -0.9239), (-0.07466, 0.1802, -0.9808), (1.229e-07, -1.0, 0.1686), (-0.1951, 0.9808, 7.55e-08), (-0.1913, 0.9619, -0.1951), (-0.1802, 0.9061, -0.3827), (-0.1622, 0.8155, -0.5556), (-0.1379, 0.6935, -0.7071), (-0.1084, 0.5449, -0.8315), (-0.07466, 0.3753, -0.9239), (-0.03806, 0.1913, -0.9808), (0.1951, -0.9808, 0.1686), (3.481e-07, 1.0, 7.55e-08), (3.703e-07, 0.9808, -0.1951), (3.951e-07, 0.9239, -0.3827), (3.882e-07, 0.8315, -0.5556), (4.165e-07, 0.7071, -0.7071), (3.759e-07, 0.5556, -0.8315), (3.309e-07, 0.3827, -0.9239), (3.366e-07, 0.1951, -0.9808), (0.3827, -0.9239, 0.1686), (0.1951, 0.9808, 7.55e-08), (0.1913, 0.9619, -0.1951), (0.1802, 0.9061, -0.3827), (0.1622, 0.8155, -0.5556), (0.138, 0.6935, -0.7071), (0.1084, 0.5449, -0.8315), (0.07466, 0.3753, -0.9239), (0.03806, 0.1913, -0.9808), (0.5556, -0.8315, 0.1686), (0.3827, 0.9239, 7.55e-08), (0.3753, 0.9061, -0.1951), (0.3536, 0.8536, -0.3827), (0.3182, 0.7682, -0.5556), (0.2706, 0.6533, -0.7071), (0.2126, 0.5133, -0.8315), (0.1464, 0.3536, -0.9239), (0.07466, 0.1802, -0.9808), (0.7071, -0.7071, 0.1686), (0.5556, 0.8315, 7.55e-08), (0.5449, 0.8155, -0.1951), (0.5133, 0.7682, -0.3827), (0.4619, 0.6913, -0.5556), (0.3928, 0.5879, -0.7071), (0.3087, 0.4619, -0.8315), (0.2126, 0.3182, -0.9239), (0.1084, 0.1622, -0.9808), (0.8315, -0.5556, 0.1686), (0.7071, 0.7071, 7.55e-08), (0.6935, 0.6935, -0.1951), (0.6533, 0.6533, -0.3827), (0.5879, 0.5879, -0.5556), (0.5, 0.5, -0.7071), (0.3928, 0.3928, -0.8315), (0.2706, 0.2706, -0.9239), (0.138, 0.1379, -0.9808), (0.9239, -0.3827, 0.1686), (0.8315, 0.5556, 7.55e-08), (0.8155, 0.5449, -0.1951), (0.7682, 0.5133, -0.3827), (0.6913, 0.4619, -0.5556), (0.5879, 0.3928, -0.7071), (0.4619, 0.3087, -0.8315), (0.3182, 0.2126, -0.9239), (0.1622, 0.1084, -0.9808), (0.9808, -0.1951, 0.1686), (0.9239, 0.3827, 7.55e-08), (0.9061, 0.3753, -0.1951), (0.8536, 0.3536, -0.3827), (0.7682, 0.3182, -0.5556), (0.6533, 0.2706, -0.7071), (0.5133, 0.2126, -0.8315), (0.3536, 0.1464, -0.9239), (0.1802, 0.07466, -0.9808), (1.0, -1.145e-07, 0.1686), (0.9808, 0.1951, 7.55e-08), (0.9619, 0.1913, -0.1951), (0.9061, 0.1802, -0.3827), (0.8155, 0.1622, -0.5556), (0.6935, 0.1379, -0.7071), (0.5449, 0.1084, -0.8315), (0.3753, 0.07466, -0.9239), (0.1913, 0.03806, -0.9808), (-1.0, 0.0, 0.773), (-0.9808, 0.1951, 0.773), (-0.9239, 0.3827, 0.773), (-0.8315, 0.5556, 0.773), (-0.7071, 0.7071, 0.773), (0.9808, 0.1951, 0.1686), (1.0, -1.145e-07, 7.55e-08), (0.9808, -7.524e-08, -0.1951), (0.9239, -6.785e-08, -0.3827), (0.8315, -1.224e-07, -0.5556), (0.7071, -1.331e-07, -0.7071), (0.5556, -9.68e-08, -0.8315), (0.3827, -4.299e-08, -0.9239), (0.1951, -1.509e-08, -0.9808), (-0.5556, 0.8315, 0.773), (-0.3827, 0.9239, 0.773), (-0.1951, 0.9808, 0.773), (3.481e-07, 1.0, 0.773), (0.1951, 0.9808, 0.773), (0.3827, 0.9239, 0.773), (0.9239, 0.3827, 0.1686), (0.9808, -0.1951, 7.55e-08), (0.9619, -0.1913, -0.1951), (0.9061, -0.1802, -0.3827), (0.8155, -0.1622, -0.5556), (0.6935, -0.1379, -0.7071), (0.5449, -0.1084, -0.8315), (0.3753, -0.07466, -0.9239), (0.1913, -0.03806, -0.9808), (0.5556, 0.8315, 0.773), (0.7071, 0.7071, 0.773), (0.8315, 0.5556, 0.773), (0.9239, 0.3827, 0.773), (0.9808, 0.1951, 0.773), (1.0, -1.145e-07, 0.773), (0.8315, 0.5556, 0.1686), (0.9239, -0.3827, 7.55e-08), (0.9061, -0.3753, -0.1951), (0.8536, -0.3536, -0.3827), (0.7682, -0.3182, -0.5556), (0.6533, -0.2706, -0.7071), (0.5133, -0.2126, -0.8315), (0.3536, -0.1464, -0.9239), (0.1802, -0.07466, -0.9808), (0.9808, -0.1951, 0.773), (0.9239, -0.3827, 0.773), (0.8315, -0.5556, 0.773), (0.7071, -0.7071, 0.773), (0.5556, -0.8315, 0.773), (0.3827, -0.9239, 0.773), (0.7071, 0.7071, 0.1686), (0.8315, -0.5556, 7.55e-08), (0.8155, -0.5449, -0.1951), (0.7682, -0.5133, -0.3827), (0.6913, -0.4619, -0.5556), (0.5879, -0.3928, -0.7071), (0.4619, -0.3087, -0.8315), (0.3182, -0.2126, -0.9239), (0.1622, -0.1084, -0.9808), (0.1951, -0.9808, 0.773), (1.229e-07, -1.0, 0.773), (-0.1951, -0.9808, 0.773), (-0.3827, -0.9239, 0.773), (-0.5556, -0.8315, 0.773), (-0.7071, -0.7071, 0.773), (0.5556, 0.8315, 0.1686), (0.7071, -0.7071, 7.55e-08), (0.6935, -0.6935, -0.1951), (0.6533, -0.6533, -0.3827), (0.5879, -0.5879, -0.5556), (0.5, -0.5, -0.7071), (0.3928, -0.3928, -0.8315), (0.2706, -0.2706, -0.9239), (0.138, -0.1379, -0.9808), (-0.8315, -0.5556, 0.773), (-0.9239, -0.3827, 0.773), (-0.9808, -0.1951, 0.773), (-0.9808, -0.1951, 0.5949), (-0.9239, -0.3827, 0.5949), (-0.8315, -0.5556, 0.5949), (0.3827, 0.9239, 0.1686), (0.5556, -0.8315, 7.55e-08), (0.5449, -0.8155, -0.1951), (0.5133, -0.7682, -0.3827), (0.4619, -0.6913, -0.5556), (0.3928, -0.5879, -0.7071), (0.3087, -0.4619, -0.8315), (0.2126, -0.3182, -0.9239), (0.1084, -0.1622, -0.9808), (3.258e-07, 2.57e-14, -1.0), (-0.7071, -0.7071, 0.5949), (-0.5556, -0.8315, 0.5949), (-0.3827, -0.9239, 0.5949), (-0.1951, -0.9808, 0.5949), (1.229e-07, -1.0, 0.5949), (0.1951, -0.9808, 0.5949), (0.1951, 0.9808, 0.1686), (0.3827, -0.9239, 7.55e-08), (0.3753, -0.9061, -0.1951), (0.3536, -0.8536, -0.3827), (0.3182, -0.7682, -0.5556), (0.2706, -0.6533, -0.7071), (0.2126, -0.5133, -0.8315), (0.1464, -0.3536, -0.9239), (0.07466, -0.1802, -0.9808), (0.3827, -0.9239, 0.5949), (0.5556, -0.8315, 0.5949), (0.7071, -0.7071, 0.5949), (0.8315, -0.5556, 0.5949), (0.9239, -0.3827, 0.5949), (0.9808, -0.1951, 0.5949), (3.481e-07, 1.0, 0.1686), (0.1951, -0.9808, 7.55e-08), (0.1913, -0.9619, -0.1951), (0.1802, -0.9061, -0.3827), (0.1622, -0.8155, -0.5556), (0.1379, -0.6935, -0.7071), (0.1084, -0.5449, -0.8315), (0.07466, -0.3753, -0.9239), (0.03806, -0.1913, -0.9808), (1.0, -1.145e-07, 0.5949), (0.9808, 0.1951, 0.5949), (0.9239, 0.3827, 0.5949), (0.8315, 0.5556, 0.5949), (0.7071, 0.7071, 0.5949), (0.5556, 0.8315, 0.5949), (-0.1951, 0.9808, 0.1686), (1.229e-07, -1.0, 7.55e-08), (1.475e-07, -0.9808, -0.1951), (2.133e-07, -0.9239, -0.3827), (1.501e-07, -0.8315, -0.5556), (1.364e-07, -0.7071, -0.7071), (2.136e-07, -0.5556, -0.8315), (2.573e-07, -0.3827, -0.9239), (2.97e-07, -0.1951, -0.9808), (0.3827, 0.9239, 0.5949), (0.1951, 0.9808, 0.5949), (3.481e-07, 1.0, 0.5949), (-0.1951, 0.9808, 0.5949), (-0.3827, 0.9239, 0.5949), (-0.5556, 0.8315, 0.5949), (-0.3827, 0.9239, 0.1686), (-0.1951, -0.9808, 7.55e-08), (-0.1913, -0.9619, -0.1951), (-0.1802, -0.9061, -0.3827), (-0.1622, -0.8155, -0.5556), (-0.1379, -0.6935, -0.7071), (-0.1084, -0.5449, -0.8315), (-0.07466, -0.3753, -0.9239), (-0.03806, -0.1913, -0.9808), (-0.7071, 0.7071, 0.5949), (-0.8315, 0.5556, 0.5949), (-0.9239, 0.3827, 0.5949), (-0.9808, 0.1951, 0.5949), (-1.0, 0.0, 0.5949), (-1.0, 0.0, 0.3935), (-0.5556, 0.8315, 0.1686), (-0.3827, -0.9239, 7.55e-08), (-0.3753, -0.9061, -0.1951), (-0.3536, -0.8536, -0.3827), (-0.3182, -0.7682, -0.5556), (-0.2706, -0.6533, -0.7071), (-0.2126, -0.5133, -0.8315), (-0.1464, -0.3536, -0.9239), (-0.07466, -0.1802, -0.9808), (-0.9808, 0.1951, 0.3935), (-0.9239, 0.3827, 0.3935), (-0.8315, 0.5556, 0.3935), (-0.7071, 0.7071, 0.3935), (-0.5556, 0.8315, 0.3935), (-0.3827, 0.9239, 0.3935), (-0.7071, 0.7071, 0.1686), (-0.5556, -0.8315, 7.55e-08), (-0.5449, -0.8155, -0.1951), (-0.5133, -0.7682, -0.3827), (-0.4619, -0.6913, -0.5556), (-0.3928, -0.5879, -0.7071), (-0.3087, -0.4619, -0.8315), (-0.2126, -0.3182, -0.9239), (-0.1084, -0.1622, -0.9808), (-0.1951, 0.9808, 0.3935), (3.481e-07, 1.0, 0.3935), (0.1951, 0.9808, 0.3935), (0.3827, 0.9239, 0.3935), (0.5556, 0.8315, 0.3935), (0.7071, 0.7071, 0.3935), (-0.8315, 0.5556, 0.1686), (-0.7071, -0.7071, 7.55e-08), (-0.6935, -0.6935, -0.1951), (-0.6533, -0.6533, -0.3827), (-0.5879, -0.5879, -0.5556), (-0.5, -0.5, -0.7071), (-0.3928, -0.3928, -0.8315), (-0.2706, -0.2706, -0.9239), (-0.1379, -0.1379, -0.9808), (0.8315, 0.5556, 0.3935), (0.9239, 0.3827, 0.3935), (0.9808, 0.1951, 0.3935), (1.0, -1.145e-07, 0.3935), (0.9808, -0.1951, 0.3935), (0.9239, -0.3827, 0.3935), (-0.9239, 0.3827, 0.1686), (-0.8315, -0.5556, 7.55e-08), (-0.8155, -0.5449, -0.1951), (-0.7682, -0.5133, -0.3827), (-0.6913, -0.4619, -0.5556), (-0.5879, -0.3928, -0.7071), (-0.4619, -0.3087, -0.8315), (-0.3182, -0.2126, -0.9239), (-0.1622, -0.1084, -0.9808), (0.8315, -0.5556, 0.3935), (0.7071, -0.7071, 0.3935), (0.5556, -0.8315, 0.3935), (0.3827, -0.9239, 0.3935), (0.1951, -0.9808, 0.3935), (1.229e-07, -1.0, 0.3935), (-0.1951, -0.9808, 0.3935), (-0.9808, 0.1951, 0.1686), (-0.9239, -0.3827, 7.55e-08), (-0.9061, -0.3753, -0.1951), (-0.8536, -0.3536, -0.3827), (-0.7682, -0.3182, -0.5556), (-0.6533, -0.2706, -0.7071), (-0.5133, -0.2126, -0.8315), (-0.3536, -0.1464, -0.9239), (-0.1802, -0.07466, -0.9808), (-0.3827, -0.9239, 0.3935), (-0.5556, -0.8315, 0.3935), (-0.7071, -0.7071, 0.3935), (-0.8315, -0.5556, 0.3935), (-0.9239, -0.3827, 0.3935), (-0.9808, -0.1951, 0.3935), (-1.0, 0.0, 0.1686), (-0.9808, -0.1951, 7.55e-08), (-0.9619, -0.1913, -0.1951), (-0.9061, -0.1802, -0.3827), (-0.8155, -0.1622, -0.5556), (-0.6935, -0.1379, -0.7071), (-0.5449, -0.1084, -0.8315), (-0.3753, -0.07466, -0.9239), (-0.1913, -0.03806, -0.9808)], [], [(5, 4, 13, 14), (4, 3, 12, 13), (3, 2, 11, 12), (2, 1, 10, 11), (8, 7, 16, 17), (73, 64, 270, 255), (7, 6, 15, 16), (6, 5, 14, 15), (10, 1, 376, 361), (16, 15, 24, 25), (15, 14, 23, 24), (14, 13, 22, 23), (13, 12, 21, 22), (12, 11, 20, 21), (11, 10, 19, 20), (17, 16, 25, 26), (20, 19, 28, 29), (19, 10, 361, 345), (25, 24, 33, 34), (24, 23, 32, 33), (23, 22, 31, 32), (22, 21, 30, 31), (21, 20, 29, 30), (26, 25, 34, 35), (30, 29, 38, 39), (35, 34, 43, 44), (29, 28, 37, 38), (34, 33, 42, 43), (109, 100, 209, 194), (33, 32, 41, 42), (32, 31, 40, 41), (31, 30, 39, 40), (40, 39, 48, 49), (39, 38, 47, 48), (38, 37, 46, 47), (44, 43, 52, 53), (43, 42, 51, 52), (271, 256, 72, 63), (42, 41, 50, 51), (41, 40, 49, 50), (50, 49, 58, 59), (49, 48, 57, 58), (48, 47, 56, 57), (47, 46, 55, 56), (53, 52, 61, 62), (1, 377, 0, 376), (52, 51, 60, 61), (51, 50, 59, 60), (61, 60, 69, 70), (60, 59, 68, 69), (59, 58, 67, 68), (58, 57, 66, 67), (57, 56, 65, 66), (62, 61, 70, 71), (56, 55, 64, 65), (64, 55, 285, 270), (65, 64, 73, 74), (70, 69, 78, 79), (331, 316, 36, 27), (69, 68, 77, 78), (68, 67, 76, 77), (67, 66, 75, 76), (66, 65, 74, 75), (71, 70, 79, 80), (75, 74, 83, 84), (74, 73, 82, 83), (80, 79, 88, 89), (79, 78, 87, 88), (91, 82, 240, 224), (78, 77, 86, 87), (77, 76, 85, 86), (76, 75, 84, 85), (85, 84, 93, 94), (84, 83, 92, 93), (83, 82, 91, 92), (89, 88, 97, 98), (346, 331, 27, 18), (88, 87, 96, 97), (87, 86, 95, 96), (86, 85, 94, 95), (96, 95, 104, 105), (95, 94, 103, 104), (94, 93, 102, 103), (93, 92, 101, 102), (98, 97, 106, 107), (92, 91, 100, 101), (377, 362, 9, 0), (97, 96, 105, 106), (286, 271, 63, 54), (105, 104, 113, 114), (104, 103, 112, 113), (103, 102, 111, 112), (102, 101, 110, 111), (107, 106, 115, 116), (101, 100, 109, 110), (106, 105, 114, 115), (110, 109, 118, 119), (116, 115, 124, 125), (115, 114, 123, 124), (301, 286, 54, 45), (114, 113, 122, 123), (113, 112, 121, 122), (112, 111, 120, 121), (111, 110, 119, 120), (120, 119, 128, 129), (119, 118, 127, 128), (125, 124, 133, 134), (165, 150, 135, 126), (124, 123, 132, 133), (123, 122, 131, 132), (122, 121, 130, 131), (121, 120, 129, 130), (130, 129, 138, 139), (129, 128, 137, 138), (134, 133, 142, 143), (128, 127, 136, 137), (180, 165, 126, 117), (133, 132, 141, 142), (132, 131, 140, 141), (131, 130, 139, 140), (141, 140, 154, 155), (140, 139, 153, 154), (139, 138, 152, 153), (138, 137, 151, 152), (143, 142, 156, 157), (137, 136, 150, 151), (142, 141, 155, 156), (100, 91, 224, 209), (256, 241, 81, 72), (155, 154, 169, 170), (154, 153, 168, 169), (153, 152, 167, 168), (152, 151, 166, 167), (151, 150, 165, 166), (157, 156, 171, 172), (156, 155, 170, 171), (166, 165, 180, 181), (172, 171, 186, 187), (46, 37, 315, 300), (171, 170, 185, 186), (170, 169, 184, 185), (169, 168, 183, 184), (168, 167, 182, 183), (167, 166, 181, 182), (182, 181, 196, 197), (187, 186, 201, 202), (181, 180, 195, 196), (55, 46, 300, 285), (186, 185, 200, 201), (185, 184, 199, 200), (184, 183, 198, 199), (183, 182, 197, 198), (199, 198, 213, 214), (198, 197, 212, 213), (197, 196, 211, 212), (202, 201, 216, 217), (196, 195, 210, 211), (201, 200, 215, 216), (150, 136, 149, 135), (200, 199, 214, 215), (214, 213, 228, 229), (213, 212, 227, 228), (212, 211, 226, 227), (211, 210, 225, 226), (217, 216, 231, 232), (216, 215, 230, 231), (82, 73, 255, 240), (215, 214, 229, 230), (316, 301, 45, 36), (231, 230, 246, 247), (230, 229, 245, 246), (229, 228, 244, 245), (236, 237, 205, 206), (298, 221, 220, 144), (228, 227, 243, 244), (249, 250, 192, 193), (227, 226, 242, 243), (226, 225, 241, 242), (232, 231, 247, 248), (238, 239, 203, 204), (248, 247, 262, 263), (268, 269, 173, 174), (242, 241, 256, 257), (210, 195, 108, 99), (247, 246, 261, 262), (280, 281, 161, 162), (251, 252, 190, 191), (246, 245, 260, 261), (245, 244, 259, 260), (269, 279, 163, 173), (244, 243, 258, 259), (265, 266, 176, 177), (295, 296, 146, 147), (243, 242, 257, 258), (221, 222, 219, 220), (258, 257, 272, 273), (263, 262, 277, 278), (239, 249, 193, 203), (234, 235, 207, 208), (257, 256, 271, 272), (262, 261, 276, 277), (264, 265, 177, 178), (225, 210, 99, 90), (281, 282, 160, 161), (261, 260, 275, 276), (267, 268, 174, 175), (260, 259, 274, 275), (259, 258, 273, 274), (275, 274, 289, 290), (252, 253, 189, 190), (274, 273, 288, 289), (273, 272, 287, 288), (237, 238, 204, 205), (272, 271, 286, 287), (278, 277, 292, 293), (277, 276, 291, 292), (266, 267, 175, 176), (283, 284, 158, 159), (241, 225, 90, 81), (276, 275, 290, 291), (222, 223, 218, 219), (235, 236, 206, 207), (282, 283, 159, 160), (254, 264, 178, 188), (290, 289, 304, 305), (279, 280, 162, 163), (297, 298, 144, 145), (289, 288, 303, 304), (253, 254, 188, 189), (288, 287, 302, 303), (287, 286, 301, 302), (293, 292, 307, 308), (250, 251, 191, 192), (362, 346, 18, 9), (292, 291, 306, 307), (291, 290, 305, 306), (28, 19, 345, 330), (307, 306, 321, 322), (284, 294, 148, 158), (294, 295, 147, 148), (306, 305, 320, 321), (305, 304, 319, 320), (296, 297, 145, 146), (304, 303, 318, 319), (223, 234, 208, 218), (313, 312, 294, 284), (303, 302, 317, 318), (308, 307, 322, 323), (325, 324, 282, 281), (302, 301, 316, 317), (323, 322, 337, 338), (357, 356, 250, 249), (343, 342, 264, 254), (317, 316, 331, 332), (322, 321, 336, 337), (360, 359, 238, 237), (37, 28, 330, 315), (311, 310, 296, 295), (321, 320, 335, 336), (341, 340, 266, 265), (320, 319, 334, 335), (319, 318, 333, 334), (314, 313, 284, 283), (318, 317, 332, 333), (355, 354, 252, 251), (334, 333, 348, 349), (333, 332, 347, 348), (358, 357, 249, 239), (332, 331, 346, 347), (338, 337, 352, 353), (337, 336, 351, 352), (373, 372, 234, 223), (309, 299, 298, 297), (136, 127, 164, 149), (336, 335, 350, 351), (339, 329, 268, 267), (312, 311, 295, 294), (335, 334, 349, 350), (344, 343, 254, 253), (342, 341, 265, 264), (349, 348, 364, 365), (356, 355, 251, 250), (348, 347, 363, 364), (347, 346, 362, 363), (353, 352, 368, 369), (371, 370, 236, 235), (195, 180, 117, 108), (352, 351, 367, 368), (351, 350, 366, 367), (375, 374, 222, 221), (310, 309, 297, 296), (350, 349, 365, 366), (328, 327, 279, 269), (367, 366, 381, 382), (366, 365, 380, 381), (354, 344, 253, 252), (365, 364, 379, 380), (340, 339, 267, 266), (370, 360, 237, 236), (364, 363, 378, 379), (369, 368, 383, 384), (326, 325, 281, 280), (363, 362, 377, 378), (118, 109, 194, 179), (368, 367, 382, 383), (329, 328, 269, 268), (372, 371, 235, 234), (233, 8, 17), (324, 314, 283, 282), (233, 17, 26), (327, 326, 280, 279), (233, 26, 35), (233, 35, 44), (359, 358, 239, 238), (233, 44, 53), (374, 373, 223, 222), (299, 375, 221, 298), (233, 53, 62), (27, 36, 371, 372), (233, 62, 71), (240, 255, 325, 326), (233, 71, 80), (233, 80, 89), (63, 72, 358, 359), (233, 89, 98), (345, 361, 309, 310), (179, 194, 329, 339), (233, 98, 107), (0, 9, 374, 375), (233, 107, 116), (270, 285, 314, 324), (233, 116, 125), (233, 125, 134), (54, 63, 359, 360), (233, 134, 143), (300, 315, 312, 313), (18, 27, 372, 373), (233, 143, 157), (285, 300, 313, 314), (233, 157, 172), (72, 81, 357, 358), (233, 172, 187), (233, 187, 202), (330, 345, 310, 311), (233, 202, 217), (99, 108, 354, 355), (361, 376, 299, 309), (233, 217, 232), (164, 179, 339, 340), (233, 232, 248), (36, 45, 370, 371), (233, 248, 263), (233, 263, 278), (315, 330, 311, 312), (233, 278, 293), (108, 117, 344, 354), (135, 149, 341, 342), (233, 293, 308), (9, 18, 373, 374), (233, 308, 323), (255, 270, 324, 325), (233, 323, 338), (233, 338, 353), (45, 54, 360, 370), (233, 353, 369), (81, 90, 356, 357), (117, 126, 343, 344), (233, 369, 384), (383, 382, 6, 7), (126, 135, 342, 343), (127, 118, 179, 164), (376, 0, 375, 299), (382, 381, 5, 6), (224, 240, 326, 327), (209, 224, 327, 328), (381, 380, 4, 5), (380, 379, 3, 4), (90, 99, 355, 356), (379, 378, 2, 3), (233, 384, 8), (384, 383, 7, 8), (149, 164, 340, 341), (194, 209, 328, 329), (378, 377, 1, 2), (145, 144, 220, 219, 218, 208, 207, 206, 205, 204, 203, 193, 192, 191, 190, 189, 188, 178, 177, 176, 175, 174, 173, 163, 162, 161, 160, 159, 158, 148, 147, 146)])
me_sphere.polygons.foreach_set('use_smooth', [True] * 385)
me_sphere.materials.append(mat_material_004)
me_sphere.use_remesh_preserve_volume = False
me_sphere.use_remesh_preserve_attributes = False
me_sphere.use_mirror_vertex_groups = False
me_sphere.update()

# ---- curves / text
cu_beziercircle = bpy.data.curves.new('BezierCircle', 'CURVE')
cu_beziercircle.dimensions = '3D'
_sp = cu_beziercircle.splines.new('BEZIER'); _sp.bezier_points.add(3)
_sp.bezier_points.foreach_set('co', [-1.0, 0.0, 0.0, 0.0, 1.0, 0.0, 1.0, 0.0, 0.0, 0.0, -1.0, 0.0])
_sp.bezier_points.foreach_set('handle_left', [-1.0, -0.5521, 0.0, -0.5521, 1.0, 0.0, 1.0, 0.5521, 0.0, 0.5521, -1.0, 0.0])
_sp.bezier_points.foreach_set('handle_right', [-1.0, 0.5521, 0.0, 0.5521, 1.0, 0.0, 1.0, -0.5521, 0.0, -0.5521, -1.0, 0.0])
for _p, _l, _r in zip(_sp.bezier_points, ['AUTO', 'AUTO', 'AUTO', 'AUTO'], ['AUTO', 'AUTO', 'AUTO', 'AUTO']): _p.handle_left_type = _l; _p.handle_right_type = _r
_sp.order_u = 0
_sp.order_v = 0
_sp.use_cyclic_u = True
cu_beziercircle.use_path = True
cu_beziercircle.use_path_clamp = True
cu_beziercircle.bevel_resolution = 0
cu_beziercircle.fill_mode = 'HALF'
cu_nurbspath_028 = bpy.data.curves.new('NurbsPath.028', 'CURVE')
cu_nurbspath_028.dimensions = '3D'
_sp = cu_nurbspath_028.splines.new('NURBS'); _sp.points.add(4)
_sp.points.foreach_set('co', [-2.0, 1.533, 0.0, 1.0, -1.0, 0.1659, 0.0, 1.0, 0.0, -0.03981, 0.0, 1.0, 1.0, -0.1592, 0.0, 1.0, 2.0, 0.0, 0.0, 1.0])
_sp.order_u = 5
_sp.order_v = 0
_sp.use_endpoint_u = True
cu_nurbspath_028.materials.append(mat_material_002)
cu_nurbspath_028.use_path = True
cu_nurbspath_028.use_path_clamp = True
cu_nurbspath_028.bevel_mode = 'OBJECT'
cu_nurbspath_028.bevel_resolution = 0
cu_nurbspath_028.fill_mode = 'HALF'
cu_nurbspath_027 = bpy.data.curves.new('NurbsPath.027', 'CURVE')
cu_nurbspath_027.dimensions = '3D'
_sp = cu_nurbspath_027.splines.new('NURBS'); _sp.points.add(4)
_sp.points.foreach_set('co', [-2.0, 1.533, 0.0, 1.0, -1.0, 0.1659, 0.0, 1.0, 0.0, -0.03981, 0.0, 1.0, 1.0, -0.1592, 0.0, 1.0, 2.0, 0.0, 0.0, 1.0])
_sp.order_u = 5
_sp.order_v = 0
_sp.use_endpoint_u = True
cu_nurbspath_027.materials.append(mat_material_002)
cu_nurbspath_027.use_path = True
cu_nurbspath_027.use_path_clamp = True
cu_nurbspath_027.bevel_mode = 'OBJECT'
cu_nurbspath_027.bevel_resolution = 0
cu_nurbspath_027.fill_mode = 'HALF'
cu_nurbspath_026 = bpy.data.curves.new('NurbsPath.026', 'CURVE')
cu_nurbspath_026.dimensions = '3D'
_sp = cu_nurbspath_026.splines.new('NURBS'); _sp.points.add(4)
_sp.points.foreach_set('co', [-2.0, 1.533, 0.0, 1.0, -1.0, 0.1659, 0.0, 1.0, 0.0, -0.03981, 0.0, 1.0, 1.0, -0.1592, 0.0, 1.0, 2.0, 0.0, 0.0, 1.0])
_sp.order_u = 5
_sp.order_v = 0
_sp.use_endpoint_u = True
cu_nurbspath_026.materials.append(mat_material_002)
cu_nurbspath_026.use_path = True
cu_nurbspath_026.use_path_clamp = True
cu_nurbspath_026.bevel_mode = 'OBJECT'
cu_nurbspath_026.bevel_resolution = 0
cu_nurbspath_026.fill_mode = 'HALF'
cu_nurbspath_025 = bpy.data.curves.new('NurbsPath.025', 'CURVE')
cu_nurbspath_025.dimensions = '3D'
_sp = cu_nurbspath_025.splines.new('NURBS'); _sp.points.add(4)
_sp.points.foreach_set('co', [-2.0, 1.533, 0.0, 1.0, -1.0, 0.1659, 0.0, 1.0, 0.0, -0.03981, 0.0, 1.0, 1.0, -0.1592, 0.0, 1.0, 2.0, 0.0, 0.0, 1.0])
_sp.order_u = 5
_sp.order_v = 0
_sp.use_endpoint_u = True
cu_nurbspath_025.materials.append(mat_material_002)
cu_nurbspath_025.use_path = True
cu_nurbspath_025.use_path_clamp = True
cu_nurbspath_025.bevel_mode = 'OBJECT'
cu_nurbspath_025.bevel_resolution = 0
cu_nurbspath_025.fill_mode = 'HALF'
cu_nurbspath_024 = bpy.data.curves.new('NurbsPath.024', 'CURVE')
cu_nurbspath_024.dimensions = '3D'
_sp = cu_nurbspath_024.splines.new('NURBS'); _sp.points.add(4)
_sp.points.foreach_set('co', [-2.0, 1.533, 0.0, 1.0, -1.0, 0.1659, 0.0, 1.0, 0.0, -0.03981, 0.0, 1.0, 1.0, -0.1592, 0.0, 1.0, 2.0, 0.0, 0.0, 1.0])
_sp.order_u = 5
_sp.order_v = 0
_sp.use_endpoint_u = True
cu_nurbspath_024.materials.append(mat_material_002)
cu_nurbspath_024.use_path = True
cu_nurbspath_024.use_path_clamp = True
cu_nurbspath_024.bevel_mode = 'OBJECT'
cu_nurbspath_024.bevel_resolution = 0
cu_nurbspath_024.fill_mode = 'HALF'
cu_nurbspath_023 = bpy.data.curves.new('NurbsPath.023', 'CURVE')
cu_nurbspath_023.dimensions = '3D'
_sp = cu_nurbspath_023.splines.new('NURBS'); _sp.points.add(4)
_sp.points.foreach_set('co', [-2.0, 1.533, 0.0, 1.0, -1.0, 0.1659, 0.0, 1.0, 0.0, -0.03981, 0.0, 1.0, 1.0, -0.1592, 0.0, 1.0, 2.0, 0.0, 0.0, 1.0])
_sp.order_u = 5
_sp.order_v = 0
_sp.use_endpoint_u = True
cu_nurbspath_023.materials.append(mat_material_002)
cu_nurbspath_023.use_path = True
cu_nurbspath_023.use_path_clamp = True
cu_nurbspath_023.bevel_mode = 'OBJECT'
cu_nurbspath_023.bevel_resolution = 0
cu_nurbspath_023.fill_mode = 'HALF'
cu_nurbspath_022 = bpy.data.curves.new('NurbsPath.022', 'CURVE')
cu_nurbspath_022.dimensions = '3D'
_sp = cu_nurbspath_022.splines.new('NURBS'); _sp.points.add(4)
_sp.points.foreach_set('co', [-2.0, 1.533, 0.0, 1.0, -1.0, 0.1659, 0.0, 1.0, 0.0, -0.03981, 0.0, 1.0, 1.0, -0.1592, 0.0, 1.0, 2.0, 0.0, 0.0, 1.0])
_sp.order_u = 5
_sp.order_v = 0
_sp.use_endpoint_u = True
cu_nurbspath_022.materials.append(mat_material_002)
cu_nurbspath_022.use_path = True
cu_nurbspath_022.use_path_clamp = True
cu_nurbspath_022.bevel_mode = 'OBJECT'
cu_nurbspath_022.bevel_resolution = 0
cu_nurbspath_022.fill_mode = 'HALF'
cu_nurbspath_021 = bpy.data.curves.new('NurbsPath.021', 'CURVE')
cu_nurbspath_021.dimensions = '3D'
_sp = cu_nurbspath_021.splines.new('NURBS'); _sp.points.add(4)
_sp.points.foreach_set('co', [-2.0, 1.533, 0.0, 1.0, -1.0, 0.1659, 0.0, 1.0, 0.0, -0.03981, 0.0, 1.0, 1.0, -0.1592, 0.0, 1.0, 2.0, 0.0, 0.0, 1.0])
_sp.order_u = 5
_sp.order_v = 0
_sp.use_endpoint_u = True
cu_nurbspath_021.materials.append(mat_material_002)
cu_nurbspath_021.use_path = True
cu_nurbspath_021.use_path_clamp = True
cu_nurbspath_021.bevel_mode = 'OBJECT'
cu_nurbspath_021.bevel_resolution = 0
cu_nurbspath_021.fill_mode = 'HALF'
cu_nurbspath_020 = bpy.data.curves.new('NurbsPath.020', 'CURVE')
cu_nurbspath_020.dimensions = '3D'
_sp = cu_nurbspath_020.splines.new('NURBS'); _sp.points.add(4)
_sp.points.foreach_set('co', [-2.0, 1.533, 0.0, 1.0, -1.0, 0.1659, 0.0, 1.0, 0.0, -0.03981, 0.0, 1.0, 1.0, -0.1592, 0.0, 1.0, 2.0, 0.0, 0.0, 1.0])
_sp.order_u = 5
_sp.order_v = 0
_sp.use_endpoint_u = True
cu_nurbspath_020.materials.append(mat_material_002)
cu_nurbspath_020.use_path = True
cu_nurbspath_020.use_path_clamp = True
cu_nurbspath_020.bevel_mode = 'OBJECT'
cu_nurbspath_020.bevel_resolution = 0
cu_nurbspath_020.fill_mode = 'HALF'
cu_nurbspath_019 = bpy.data.curves.new('NurbsPath.019', 'CURVE')
cu_nurbspath_019.dimensions = '3D'
_sp = cu_nurbspath_019.splines.new('NURBS'); _sp.points.add(4)
_sp.points.foreach_set('co', [-2.0, 1.533, 0.0, 1.0, -1.0, 0.1659, 0.0, 1.0, 0.0, -0.03981, 0.0, 1.0, 1.0, -0.1592, 0.0, 1.0, 2.0, 0.0, 0.0, 1.0])
_sp.order_u = 5
_sp.order_v = 0
_sp.use_endpoint_u = True
cu_nurbspath_019.materials.append(mat_material_002)
cu_nurbspath_019.use_path = True
cu_nurbspath_019.use_path_clamp = True
cu_nurbspath_019.bevel_mode = 'OBJECT'
cu_nurbspath_019.bevel_resolution = 0
cu_nurbspath_019.fill_mode = 'HALF'
cu_nurbspath_018 = bpy.data.curves.new('NurbsPath.018', 'CURVE')
cu_nurbspath_018.dimensions = '3D'
_sp = cu_nurbspath_018.splines.new('NURBS'); _sp.points.add(4)
_sp.points.foreach_set('co', [-2.0, 1.533, 0.0, 1.0, -1.0, 0.1659, 0.0, 1.0, 0.0, -0.03981, 0.0, 1.0, 1.0, -0.1592, 0.0, 1.0, 2.0, 0.0, 0.0, 1.0])
_sp.order_u = 5
_sp.order_v = 0
_sp.use_endpoint_u = True
cu_nurbspath_018.materials.append(mat_material_002)
cu_nurbspath_018.use_path = True
cu_nurbspath_018.use_path_clamp = True
cu_nurbspath_018.bevel_mode = 'OBJECT'
cu_nurbspath_018.bevel_resolution = 0
cu_nurbspath_018.fill_mode = 'HALF'
cu_nurbspath_017 = bpy.data.curves.new('NurbsPath.017', 'CURVE')
cu_nurbspath_017.dimensions = '3D'
_sp = cu_nurbspath_017.splines.new('NURBS'); _sp.points.add(4)
_sp.points.foreach_set('co', [-2.0, 1.533, 0.0, 1.0, -1.0, 0.1659, 0.0, 1.0, 0.0, -0.03981, 0.0, 1.0, 1.0, -0.1592, 0.0, 1.0, 2.0, 0.0, 0.0, 1.0])
_sp.order_u = 5
_sp.order_v = 0
_sp.use_endpoint_u = True
cu_nurbspath_017.materials.append(mat_material_002)
cu_nurbspath_017.use_path = True
cu_nurbspath_017.use_path_clamp = True
cu_nurbspath_017.bevel_mode = 'OBJECT'
cu_nurbspath_017.bevel_resolution = 0
cu_nurbspath_017.fill_mode = 'HALF'
cu_nurbspath_016 = bpy.data.curves.new('NurbsPath.016', 'CURVE')
cu_nurbspath_016.dimensions = '3D'
_sp = cu_nurbspath_016.splines.new('NURBS'); _sp.points.add(4)
_sp.points.foreach_set('co', [-2.0, 1.533, 0.0, 1.0, -1.0, 0.1659, 0.0, 1.0, 0.0, -0.03981, 0.0, 1.0, 1.0, -0.1592, 0.0, 1.0, 2.0, 0.0, 0.0, 1.0])
_sp.order_u = 5
_sp.order_v = 0
_sp.use_endpoint_u = True
cu_nurbspath_016.materials.append(mat_material_002)
cu_nurbspath_016.use_path = True
cu_nurbspath_016.use_path_clamp = True
cu_nurbspath_016.bevel_mode = 'OBJECT'
cu_nurbspath_016.bevel_resolution = 0
cu_nurbspath_016.fill_mode = 'HALF'
cu_nurbspath_015 = bpy.data.curves.new('NurbsPath.015', 'CURVE')
cu_nurbspath_015.dimensions = '3D'
_sp = cu_nurbspath_015.splines.new('NURBS'); _sp.points.add(4)
_sp.points.foreach_set('co', [-2.0, 1.533, 0.0, 1.0, -1.0, 0.1659, 0.0, 1.0, 0.0, -0.03981, 0.0, 1.0, 1.0, -0.1592, 0.0, 1.0, 2.0, 0.0, 0.0, 1.0])
_sp.order_u = 5
_sp.order_v = 0
_sp.use_endpoint_u = True
cu_nurbspath_015.materials.append(mat_material_002)
cu_nurbspath_015.use_path = True
cu_nurbspath_015.use_path_clamp = True
cu_nurbspath_015.bevel_mode = 'OBJECT'
cu_nurbspath_015.bevel_resolution = 0
cu_nurbspath_015.fill_mode = 'HALF'
cu_nurbspath_014 = bpy.data.curves.new('NurbsPath.014', 'CURVE')
cu_nurbspath_014.dimensions = '3D'
_sp = cu_nurbspath_014.splines.new('NURBS'); _sp.points.add(4)
_sp.points.foreach_set('co', [-2.0, 1.533, 0.0, 1.0, -1.0, 0.1659, 0.0, 1.0, 0.0, -0.03981, 0.0, 1.0, 1.0, -0.1592, 0.0, 1.0, 2.0, 0.0, 0.0, 1.0])
_sp.order_u = 5
_sp.order_v = 0
_sp.use_endpoint_u = True
cu_nurbspath_014.materials.append(mat_material_002)
cu_nurbspath_014.use_path = True
cu_nurbspath_014.use_path_clamp = True
cu_nurbspath_014.bevel_mode = 'OBJECT'
cu_nurbspath_014.bevel_resolution = 0
cu_nurbspath_014.fill_mode = 'HALF'
cu_nurbspath_006 = bpy.data.curves.new('NurbsPath.006', 'CURVE')
cu_nurbspath_006.dimensions = '3D'
_sp = cu_nurbspath_006.splines.new('NURBS'); _sp.points.add(4)
_sp.points.foreach_set('co', [-2.0, 1.533, 0.0, 1.0, -1.0, 0.1659, 0.0, 1.0, 0.0, -0.03981, 0.0, 1.0, 1.0, -0.1592, 0.0, 1.0, 2.0, 0.0, 0.0, 1.0])
_sp.order_u = 5
_sp.order_v = 0
_sp.use_endpoint_u = True
cu_nurbspath_006.materials.append(mat_material_002)
cu_nurbspath_006.use_path = True
cu_nurbspath_006.use_path_clamp = True
cu_nurbspath_006.bevel_mode = 'OBJECT'
cu_nurbspath_006.bevel_resolution = 0
cu_nurbspath_006.fill_mode = 'HALF'

# ---- objects
ob_plane = bpy.data.objects.new('Plane', me_plane_031)
ob_cylinder = bpy.data.objects.new('Cylinder', me_cylinder_003)
ob_plane_015 = bpy.data.objects.new('Plane.015', me_plane_030)
ob_plane_014 = bpy.data.objects.new('Plane.014', me_plane_029)
ob_plane_013 = bpy.data.objects.new('Plane.013', me_plane_028)
ob_plane_012 = bpy.data.objects.new('Plane.012', me_plane_027)
ob_plane_011 = bpy.data.objects.new('Plane.011', me_plane_026)
ob_plane_010 = bpy.data.objects.new('Plane.010', me_plane_025)
ob_plane_009 = bpy.data.objects.new('Plane.009', me_plane_024)
ob_plane_008 = bpy.data.objects.new('Plane.008', me_plane_023)
ob_plane_007 = bpy.data.objects.new('Plane.007', me_plane_022)
ob_plane_006 = bpy.data.objects.new('Plane.006', me_plane_021)
ob_plane_004 = bpy.data.objects.new('Plane.004', me_plane_020)
ob_plane_003 = bpy.data.objects.new('Plane.003', me_plane_019)
ob_plane_002 = bpy.data.objects.new('Plane.002', me_plane_018)
ob_plane_001 = bpy.data.objects.new('Plane.001', me_plane_017)
ob_plane_000 = bpy.data.objects.new('Plane.000', me_plane_016)
ob_plane_005 = bpy.data.objects.new('Plane.005', me_plane_008)
ob_beziercircle = bpy.data.objects.new('BezierCircle', cu_beziercircle)
ob_nurbspath_015 = bpy.data.objects.new('NurbsPath.015', cu_nurbspath_028)
ob_nurbspath_014 = bpy.data.objects.new('NurbsPath.014', cu_nurbspath_027)
ob_nurbspath_013 = bpy.data.objects.new('NurbsPath.013', cu_nurbspath_026)
ob_nurbspath_012 = bpy.data.objects.new('NurbsPath.012', cu_nurbspath_025)
ob_nurbspath_011 = bpy.data.objects.new('NurbsPath.011', cu_nurbspath_024)
ob_nurbspath_010 = bpy.data.objects.new('NurbsPath.010', cu_nurbspath_023)
ob_nurbspath_009 = bpy.data.objects.new('NurbsPath.009', cu_nurbspath_022)
ob_nurbspath_008 = bpy.data.objects.new('NurbsPath.008', cu_nurbspath_021)
ob_nurbspath_007 = bpy.data.objects.new('NurbsPath.007', cu_nurbspath_020)
ob_nurbspath_006 = bpy.data.objects.new('NurbsPath.006', cu_nurbspath_019)
ob_nurbspath_004 = bpy.data.objects.new('NurbsPath.004', cu_nurbspath_018)
ob_nurbspath_003 = bpy.data.objects.new('NurbsPath.003', cu_nurbspath_017)
ob_nurbspath_002 = bpy.data.objects.new('NurbsPath.002', cu_nurbspath_016)
ob_nurbspath_001 = bpy.data.objects.new('NurbsPath.001', cu_nurbspath_015)
ob_nurbspath_000 = bpy.data.objects.new('NurbsPath.000', cu_nurbspath_014)
ob_nurbspath_005 = bpy.data.objects.new('NurbsPath.005', cu_nurbspath_006)
ob_sphere = bpy.data.objects.new('Sphere', me_sphere)
ob_lamp = bpy.data.objects.new('Lamp', light_lamp)
ob_camera = bpy.data.objects.new('Camera', cam_camera)

# ---- transforms, parenting, visibility, modifiers, constraints
ob_plane.location = (0.0, 0.0, -0.3836)
ob_plane.scale = (200.0, 200.0, 200.0)
ob_plane.lineart.crease_threshold = 0.0
ob_cylinder.location = (-0.009968, 3.789, 0.3445)
ob_cylinder.scale = (0.3588, 0.3588, 0.07078)
ob_cylinder.lineart.crease_threshold = 0.0
_m = ob_cylinder.modifiers.new('Subsurf', 'SUBSURF')
_m.uv_smooth = 'PRESERVE_CORNERS'
_m.levels = 3
_m.render_levels = 3
_m.show_only_control_edges = False
ob_plane_015.location = (-0.5084, 3.227, 1.142)
ob_plane_015.rotation_euler = (-1.571, 0.9958, 13.34)
ob_plane_015.scale = (0.7271, 0.1808, 0.7271)
ob_plane_015.lineart.crease_threshold = 0.0
_m = ob_plane_015.modifiers.new('Subsurf', 'SUBSURF')
_m.uv_smooth = 'PRESERVE_CORNERS'
_m.levels = 3
_m.render_levels = 3
_m.show_only_control_edges = False
ob_plane_014.location = (-0.6828, 3.473, 1.142)
ob_plane_014.rotation_euler = (-1.571, 0.9958, 12.91)
ob_plane_014.scale = (0.7271, 0.1808, 0.7271)
ob_plane_014.lineart.crease_threshold = 0.0
_m = ob_plane_014.modifiers.new('Subsurf', 'SUBSURF')
_m.uv_smooth = 'PRESERVE_CORNERS'
_m.levels = 3
_m.render_levels = 3
_m.show_only_control_edges = False
ob_plane_013.location = (-0.2661, 3.076, 1.142)
ob_plane_013.rotation_euler = (-1.571, 0.9958, 13.77)
ob_plane_013.scale = (0.7271, 0.1808, -0.7271)
ob_plane_013.lineart.crease_threshold = 0.0
_m = ob_plane_013.modifiers.new('Subsurf', 'SUBSURF')
_m.uv_smooth = 'PRESERVE_CORNERS'
_m.levels = 3
_m.render_levels = 3
_m.show_only_control_edges = False
ob_plane_012.location = (0.2989, 4.508, 1.142)
ob_plane_012.rotation_euler = (-1.571, 0.9958, 10.63)
ob_plane_012.scale = (0.7271, 0.1808, 0.7271)
ob_plane_012.lineart.crease_threshold = 0.0
_m = ob_plane_012.modifiers.new('Subsurf', 'SUBSURF')
_m.uv_smooth = 'PRESERVE_CORNERS'
_m.levels = 3
_m.render_levels = 3
_m.show_only_control_edges = False
ob_plane_011.location = (0.7156, 4.111, 1.142)
ob_plane_011.rotation_euler = (-1.571, 0.9958, 9.772)
ob_plane_011.scale = (0.7271, 0.1808, 0.7271)
ob_plane_011.lineart.crease_threshold = 0.0
_m = ob_plane_011.modifiers.new('Subsurf', 'SUBSURF')
_m.uv_smooth = 'PRESERVE_CORNERS'
_m.levels = 3
_m.render_levels = 3
_m.show_only_control_edges = False
ob_plane_010.location = (0.5411, 4.357, 1.142)
ob_plane_010.rotation_euler = (-1.571, 0.9958, 10.2)
ob_plane_010.scale = (0.7271, 0.1808, 0.7271)
ob_plane_010.lineart.crease_threshold = 0.0
_m = ob_plane_010.modifiers.new('Subsurf', 'SUBSURF')
_m.uv_smooth = 'PRESERVE_CORNERS'
_m.levels = 3
_m.render_levels = 3
_m.show_only_control_edges = False
ob_plane_009.location = (0.5257, 3.278, 1.142)
ob_plane_009.rotation_euler = (-1.571, 0.9958, 8.633)
ob_plane_009.scale = (0.7271, 0.1808, -0.7271)
ob_plane_009.lineart.crease_threshold = 0.0
_m = ob_plane_009.modifiers.new('Subsurf', 'SUBSURF')
_m.uv_smooth = 'PRESERVE_CORNERS'
_m.levels = 3
_m.render_levels = 3
_m.show_only_control_edges = False
ob_plane_008.location = (-0.5151, 4.368, 1.142)
ob_plane_008.rotation_euler = (-1.571, 0.9958, 5.491)
ob_plane_008.scale = (0.7271, 0.1808, 0.7271)
ob_plane_008.lineart.crease_threshold = 0.0
_m = ob_plane_008.modifiers.new('Subsurf', 'SUBSURF')
_m.uv_smooth = 'PRESERVE_CORNERS'
_m.levels = 3
_m.render_levels = 3
_m.show_only_control_edges = False
ob_plane_007.location = (-0.2803, 4.516, 1.142)
ob_plane_007.rotation_euler = (-1.571, 0.9958, 11.34)
ob_plane_007.scale = (0.7271, 0.1808, 0.7271)
ob_plane_007.lineart.crease_threshold = 0.0
_m = ob_plane_007.modifiers.new('Subsurf', 'SUBSURF')
_m.uv_smooth = 'PRESERVE_CORNERS'
_m.levels = 3
_m.render_levels = 3
_m.show_only_control_edges = False
ob_plane_006.location = (0.2798, 3.104, 1.142)
ob_plane_006.rotation_euler = (-1.571, 0.9958, 8.202)
ob_plane_006.scale = (0.7271, 0.1808, -0.7271)
ob_plane_006.lineart.crease_threshold = 0.0
_m = ob_plane_006.modifiers.new('Subsurf', 'SUBSURF')
_m.uv_smooth = 'PRESERVE_CORNERS'
_m.levels = 3
_m.render_levels = 3
_m.show_only_control_edges = False
ob_plane_004.location = (0.6766, 3.521, 1.142)
ob_plane_004.rotation_euler = (-1.571, 0.9958, 9.06)
ob_plane_004.scale = (0.7271, 0.1808, 0.7271)
ob_plane_004.lineart.crease_threshold = 0.0
_m = ob_plane_004.modifiers.new('Subsurf', 'SUBSURF')
_m.uv_smooth = 'PRESERVE_CORNERS'
_m.levels = 3
_m.render_levels = 3
_m.show_only_control_edges = False
ob_plane_003.location = (-0.6992, 4.101, 1.142)
ob_plane_003.rotation_euler = (-1.571, 0.9958, 5.918)
ob_plane_003.scale = (0.7271, 0.1808, 0.7271)
ob_plane_003.lineart.crease_threshold = 0.0
_m = ob_plane_003.modifiers.new('Subsurf', 'SUBSURF')
_m.uv_smooth = 'PRESERVE_CORNERS'
_m.levels = 3
_m.render_levels = 3
_m.show_only_control_edges = False
ob_plane_002.location = (-0.758, 3.807, 1.142)
ob_plane_002.rotation_euler = (-1.571, 0.9958, 6.295)
ob_plane_002.scale = (0.7271, 0.1808, 0.7271)
ob_plane_002.lineart.crease_threshold = 0.0
_m = ob_plane_002.modifiers.new('Subsurf', 'SUBSURF')
_m.uv_smooth = 'PRESERVE_CORNERS'
_m.levels = 3
_m.render_levels = 3
_m.show_only_control_edges = False
ob_plane_001.location = (0.7465, 3.812, 1.142)
ob_plane_001.rotation_euler = (-1.571, 0.9958, 3.153)
ob_plane_001.scale = (0.7271, 0.1808, 0.7271)
ob_plane_001.lineart.crease_threshold = 0.0
_m = ob_plane_001.modifiers.new('Subsurf', 'SUBSURF')
_m.uv_smooth = 'PRESERVE_CORNERS'
_m.levels = 3
_m.render_levels = 3
_m.show_only_control_edges = False
ob_plane_000.location = (-0.0143, 3.046, 1.142)
ob_plane_000.rotation_euler = (-1.571, 0.9958, 1.582)
ob_plane_000.scale = (0.7271, 0.1808, -0.7271)
ob_plane_000.lineart.crease_threshold = 0.0
_m = ob_plane_000.modifiers.new('Subsurf', 'SUBSURF')
_m.uv_smooth = 'PRESERVE_CORNERS'
_m.levels = 3
_m.render_levels = 3
_m.show_only_control_edges = False
ob_plane_005.location = (-0.01935, 4.562, 1.142)
ob_plane_005.rotation_euler = (-1.571, 0.9958, -1.559)
ob_plane_005.scale = (0.7271, 0.1808, 0.7271)
ob_plane_005.lineart.crease_threshold = 0.0
_m = ob_plane_005.modifiers.new('Subsurf', 'SUBSURF')
_m.uv_smooth = 'PRESERVE_CORNERS'
_m.levels = 3
_m.render_levels = 3
_m.show_only_control_edges = False
ob_beziercircle.location = (0.0, 0.0, 0.0)
ob_beziercircle.scale = (0.03897, 0.03897, 0.03897)
ob_beziercircle.lineart.crease_threshold = 0.0
ob_nurbspath_015.location = (-0.1935, 3.538, 0.9364)
ob_nurbspath_015.rotation_euler = (-14.92, 1.571, 0.0)
ob_nurbspath_015.scale = (0.4545, 0.4545, 0.4545)
ob_nurbspath_015.lineart.crease_threshold = 0.0
ob_nurbspath_014.location = (-0.267, 3.624, 0.9364)
ob_nurbspath_014.rotation_euler = (-14.48, 1.571, 0.0)
ob_nurbspath_014.scale = (0.4545, 0.4545, 0.4545)
ob_nurbspath_014.lineart.crease_threshold = 0.0
ob_nurbspath_013.location = (-0.1083, 3.49, 0.9364)
ob_nurbspath_013.rotation_euler = (-15.34, 1.571, 0.0)
ob_nurbspath_013.scale = (0.4545, 0.4545, 0.4545)
ob_nurbspath_013.lineart.crease_threshold = 0.0
ob_nurbspath_012.location = (0.141, 4.094, 0.9364)
ob_nurbspath_012.rotation_euler = (-12.2, 1.571, 0.0)
ob_nurbspath_012.scale = (0.4545, 0.4545, 0.4545)
ob_nurbspath_012.lineart.crease_threshold = 0.0
ob_nurbspath_011.location = (0.2997, 3.96, 0.9364)
ob_nurbspath_011.rotation_euler = (-11.34, 1.571, 0.0)
ob_nurbspath_011.scale = (0.4545, 0.4545, 0.4545)
ob_nurbspath_011.lineart.crease_threshold = 0.0
ob_nurbspath_010.location = (0.2263, 4.046, 0.9364)
ob_nurbspath_010.rotation_euler = (-11.77, 1.571, 0.0)
ob_nurbspath_010.scale = (0.4545, 0.4545, 0.4545)
ob_nurbspath_010.lineart.crease_threshold = 0.0
ob_nurbspath_009.location = (0.2151, 3.593, 0.9364)
ob_nurbspath_009.rotation_euler = (-10.2, 1.571, 0.0)
ob_nurbspath_009.scale = (0.4545, 0.4545, 0.4545)
ob_nurbspath_009.lineart.crease_threshold = 0.0
ob_nurbspath_008.location = (-0.2045, 4.053, 0.9364)
ob_nurbspath_008.rotation_euler = (-7.062, 1.571, 0.0)
ob_nurbspath_008.scale = (0.4545, 0.4545, 0.4545)
ob_nurbspath_008.lineart.crease_threshold = 0.0
ob_nurbspath_007.location = (-0.1296, 4.1, 0.9364)
ob_nurbspath_007.rotation_euler = (-12.91, 1.571, 0.0)
ob_nurbspath_007.scale = (0.4545, 0.4545, 0.4545)
ob_nurbspath_007.lineart.crease_threshold = 0.0
ob_nurbspath_006.location = (0.1291, 3.52, 0.9364)
ob_nurbspath_006.rotation_euler = (-9.772, 1.571, 0.0)
ob_nurbspath_006.scale = (0.4545, 0.4545, 0.4545)
ob_nurbspath_006.lineart.crease_threshold = 0.0
ob_nurbspath_004.location = (0.2634, 3.678, 0.9364)
ob_nurbspath_004.rotation_euler = (-10.63, 1.571, 0.0)
ob_nurbspath_004.scale = (0.4545, 0.4545, 0.4545)
ob_nurbspath_004.lineart.crease_threshold = 0.0
ob_nurbspath_003.location = (-0.286, 3.943, 0.9364)
ob_nurbspath_003.rotation_euler = (-7.489, 1.571, 0.0)
ob_nurbspath_003.scale = (0.4545, 0.4545, 0.4545)
ob_nurbspath_003.lineart.crease_threshold = 0.0
ob_nurbspath_002.location = (-0.3157, 3.812, 0.9364)
ob_nurbspath_002.rotation_euler = (-7.865, 1.571, 0.0)
ob_nurbspath_002.scale = (0.4545, 0.4545, 0.4545)
ob_nurbspath_002.lineart.crease_threshold = 0.0
ob_nurbspath_001.location = (0.3042, 3.807, 0.9364)
ob_nurbspath_001.rotation_euler = (-4.724, 1.571, 0.0)
ob_nurbspath_001.scale = (0.4545, 0.4545, 0.4545)
ob_nurbspath_001.lineart.crease_threshold = 0.0
ob_nurbspath_000.location = (-0.01935, 3.489, 0.9364)
ob_nurbspath_000.rotation_euler = (-3.153, 1.571, 0.0)
ob_nurbspath_000.scale = (0.4545, 0.4545, 0.4545)
ob_nurbspath_000.lineart.crease_threshold = 0.0
ob_nurbspath_005.location = (-0.0143, 4.12, 0.9364)
ob_nurbspath_005.rotation_euler = (-0.0114, 1.571, 0.0)
ob_nurbspath_005.scale = (0.4545, 0.4545, 0.4545)
ob_nurbspath_005.lineart.crease_threshold = 0.0
ob_sphere.location = (0.0, 3.793, 0.0)
ob_sphere.scale = (0.3897, 0.3897, 0.3897)
ob_sphere.lineart.crease_threshold = 0.0
_m = ob_sphere.modifiers.new('Subsurf', 'SUBSURF')
_m.uv_smooth = 'PRESERVE_CORNERS'
_m.levels = 3
_m.render_levels = 3
_m.show_only_control_edges = False
ob_lamp.location = (8.323, -0.6523, 3.014)
ob_lamp.rotation_euler = (0.6503, 0.05522, 1.866)
ob_lamp.lock_rotations_4d = False
ob_lamp.empty_display_type = 'ARROWS'
ob_lamp.color = (0.0, 0.0, 0.0, 0.0)
ob_lamp.lineart.crease_threshold = 0.0
ob_camera.location = (5.478, 2.471, 2.706)
ob_camera.rotation_euler = (1.214, 0.0112, 1.264)
ob_camera.lock_rotations_4d = False
ob_camera.empty_display_type = 'ARROWS'
ob_camera.color = (0.0, 0.0, 0.0, 0.0)
ob_camera.display_type = 'WIRE'
ob_camera.lineart.crease_threshold = 0.0
cu_nurbspath_028.bevel_object = ob_beziercircle
cu_nurbspath_027.bevel_object = ob_beziercircle
cu_nurbspath_026.bevel_object = ob_beziercircle
cu_nurbspath_025.bevel_object = ob_beziercircle
cu_nurbspath_024.bevel_object = ob_beziercircle
cu_nurbspath_023.bevel_object = ob_beziercircle
cu_nurbspath_022.bevel_object = ob_beziercircle
cu_nurbspath_021.bevel_object = ob_beziercircle
cu_nurbspath_020.bevel_object = ob_beziercircle
cu_nurbspath_019.bevel_object = ob_beziercircle
cu_nurbspath_018.bevel_object = ob_beziercircle
cu_nurbspath_017.bevel_object = ob_beziercircle
cu_nurbspath_016.bevel_object = ob_beziercircle
cu_nurbspath_015.bevel_object = ob_beziercircle
cu_nurbspath_014.bevel_object = ob_beziercircle
cu_nurbspath_006.bevel_object = ob_beziercircle

# ---- collection membership
col_collection_1.objects.link(ob_plane)
col_collection_1.objects.link(ob_cylinder)
col_collection_1.objects.link(ob_plane_015)
col_collection_1.objects.link(ob_plane_014)
col_collection_1.objects.link(ob_plane_013)
col_collection_1.objects.link(ob_plane_012)
col_collection_1.objects.link(ob_plane_011)
col_collection_1.objects.link(ob_plane_010)
col_collection_1.objects.link(ob_plane_009)
col_collection_1.objects.link(ob_plane_008)
col_collection_1.objects.link(ob_plane_007)
col_collection_1.objects.link(ob_plane_006)
col_collection_1.objects.link(ob_plane_004)
col_collection_1.objects.link(ob_plane_003)
col_collection_1.objects.link(ob_plane_002)
col_collection_1.objects.link(ob_plane_001)
col_collection_1.objects.link(ob_plane_000)
col_collection_1.objects.link(ob_plane_005)
col_collection_1.objects.link(ob_beziercircle)
col_collection_1.objects.link(ob_nurbspath_015)
col_collection_1.objects.link(ob_nurbspath_014)
col_collection_1.objects.link(ob_nurbspath_013)
col_collection_1.objects.link(ob_nurbspath_012)
col_collection_1.objects.link(ob_nurbspath_011)
col_collection_1.objects.link(ob_nurbspath_010)
col_collection_1.objects.link(ob_nurbspath_009)
col_collection_1.objects.link(ob_nurbspath_008)
col_collection_1.objects.link(ob_nurbspath_007)
col_collection_1.objects.link(ob_nurbspath_006)
col_collection_1.objects.link(ob_nurbspath_004)
col_collection_1.objects.link(ob_nurbspath_003)
col_collection_1.objects.link(ob_nurbspath_002)
col_collection_1.objects.link(ob_nurbspath_001)
col_collection_1.objects.link(ob_nurbspath_000)
col_collection_1.objects.link(ob_nurbspath_005)
col_collection_1.objects.link(ob_sphere)
col_collection_1.objects.link(ob_lamp)
col_collection_1.objects.link(ob_camera)

# ---- scene / render settings (as saved in the file)
scene.camera = ob_camera
scene.frame_start = 1; scene.frame_end = 250; scene.frame_set(1)
scene.render.engine = 'CYCLES'
scene.render.resolution_percentage = 50
scene.render.dither_intensity = 0.0
scene.cycles.shading_system = True
scene.cycles.use_denoising = False
scene.cycles.samples = 500
scene.cycles.sampling_pattern = 'TABULATED_SOBOL'
scene.cycles.light_sampling_threshold = 0.0
scene.cycles.use_adaptive_sampling = False
scene.cycles.use_light_tree = False
scene.cycles.blur_glossy = 0.0
scene.cycles.pixel_filter_type = 'GAUSSIAN'
scene.cycles.sample_clamp_indirect = 0.0
scene.view_settings.view_transform = 'Standard'
bpy.context.view_layer.update()
